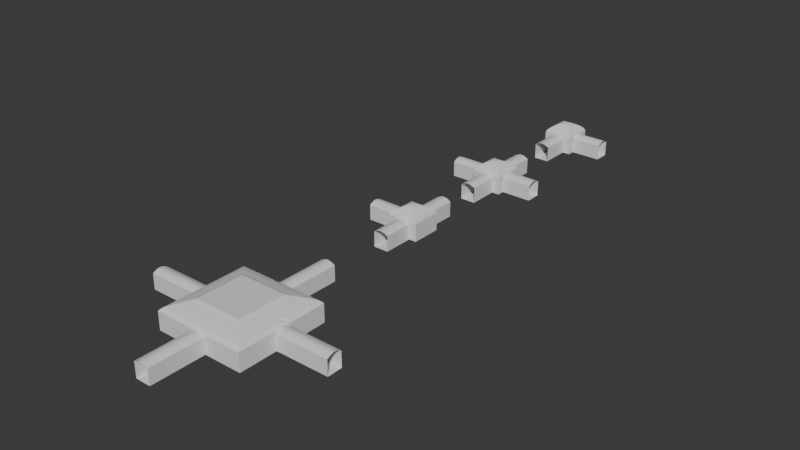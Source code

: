 # Source: level_two.blend  (saved by Blender 4.3.34; exported with 4.5.12 LTS)
import bpy
from mathutils import Matrix  # noqa: F401  (used for matrix-valued properties, if any)

bpy.ops.wm.read_factory_settings(use_empty=True)
scene = bpy.context.scene
scene.name = 'Scene'

# ---- collections
col_collection = bpy.data.collections.new('Collection'); scene.collection.children.link(col_collection)

# ---- materials (node trees are filled in below, after node groups)
mat_walls = bpy.data.materials.new('Walls')
mat_ground = bpy.data.materials.new('Ground')
mat_closed_wall = bpy.data.materials.new('Closed wall')

# ---- material node trees
mat_walls.use_nodes = True; mat_walls.node_tree.nodes.clear()
_N = mat_walls.node_tree.nodes; _L = mat_walls.node_tree.links
n0 = _N.new('ShaderNodeBsdfPrincipled'); n0.name = 'Principled BSDF'; n0.location = (10, 300)
n1 = _N.new('ShaderNodeOutputMaterial'); n1.name = 'Material Output'; n1.location = (300, 300)
_L.new(n0.outputs[0], n1.inputs[0])
n1.is_active_output = True
mat_ground.use_nodes = True; mat_ground.node_tree.nodes.clear()
_N = mat_ground.node_tree.nodes; _L = mat_ground.node_tree.links
n0 = _N.new('ShaderNodeBsdfPrincipled'); n0.name = 'Principled BSDF'; n0.location = (10, 300)
n1 = _N.new('ShaderNodeOutputMaterial'); n1.name = 'Material Output'; n1.location = (300, 300)
_L.new(n0.outputs[0], n1.inputs[0])
n1.is_active_output = True
mat_closed_wall.use_nodes = True; mat_closed_wall.node_tree.nodes.clear()
_N = mat_closed_wall.node_tree.nodes; _L = mat_closed_wall.node_tree.links
n0 = _N.new('ShaderNodeBsdfPrincipled'); n0.name = 'Principled BSDF'; n0.location = (10, 300)
n1 = _N.new('ShaderNodeOutputMaterial'); n1.name = 'Material Output'; n1.location = (300, 300)
_L.new(n0.outputs[0], n1.inputs[0])
n1.is_active_output = True

# ---- world
world_world = bpy.data.worlds.new('World'); scene.world = world_world
world_world.use_nodes = True; world_world.node_tree.nodes.clear()
_N = world_world.node_tree.nodes; _L = world_world.node_tree.links
n0 = _N.new('ShaderNodeOutputWorld'); n0.name = 'World Output'; n0.location = (300, 300)
n1 = _N.new('ShaderNodeBackground'); n1.name = 'Background'; n1.location = (10, 300)
n1.inputs[0].default_value = (0.05088, 0.05088, 0.05088, 1.0)
_L.new(n1.outputs[0], n0.inputs[0])
n0.is_active_output = True
world_world.color = (0.05088, 0.05088, 0.05088)
world_world.sun_shadow_jitter_overblur = 0.0

# ---- meshes
me_cube_002 = bpy.data.meshes.new('Cube.002')
me_cube_002.from_pydata([(-1.0, -14.0, 0.0), (-1.0, -14.0, 2.039), (-1.0, -7.0, 0.0), (-1.0, -7.0, 2.039), (1.0, -14.0, 0.0), (1.0, -14.0, 2.039), (1.0, -7.0, 0.0), (1.0, -7.0, 2.039), (-0.6, -7.0, 2.241), (-0.2, -7.0, 2.372), (0.2, -7.0, 2.372), (0.6, -7.0, 2.241), (0.6, -14.0, 2.241), (0.2, -14.0, 2.372), (-0.2, -14.0, 2.372), (-0.6, -14.0, 2.241), (-0.5292, -4.175, 3.598), (0.5292, -4.175, 3.598), (-0.3175, -4.175, 3.598), (-0.1058, -4.175, 3.598), (0.1058, -4.175, 3.598), (0.3175, -4.175, 3.598), (6.0, -7.0, 0.0), (6.0, -7.0, 2.039), (3.175, -4.175, 3.598), (0.5916, -6.916, 2.528), (-6.0, -7.0, 2.039), (0.529, -6.29, 2.88), (13.0, -2.0, 2.384e-07), (13.0, -2.0, 2.039), (6.0, -2.0, 2.384e-07), (6.0, -2.0, 2.039), (13.0, -9.537e-07, 2.384e-07), (13.0, -9.537e-07, 2.039), (6.0, -9.537e-07, 2.384e-07), (6.0, -9.537e-07, 2.039), (6.0, -1.6, 2.241), (6.0, -1.2, 2.372), (6.0, -0.8, 2.372), (6.0, -0.4, 2.241), (13.0, -0.4, 2.241), (13.0, -0.8, 2.372), (13.0, -1.2, 2.372), (13.0, -1.6, 2.241), (3.175, -1.529, 3.598), (3.175, -0.4708, 3.598), (3.175, -1.318, 3.598), (3.175, -1.106, 3.598), (3.175, -0.8942, 3.598), (3.175, -0.6825, 3.598), (6.0, 5.0, 2.384e-07), (6.0, 5.0, 2.039), (0.437, -5.37, 3.202), (0.3537, -4.537, 3.438), (-0.6069, -4.641, 3.408), (-0.7754, -5.653, 3.114), (1.0, 12.0, 0.0), (1.0, 12.0, 2.039), (1.0, 5.0, 0.0), (1.0, 5.0, 2.039), (-1.0, 12.0, 0.0), (-1.0, 12.0, 2.039), (-1.0, 5.0, 0.0), (-1.0, 5.0, 2.039), (0.6, 5.0, 2.241), (0.2, 5.0, 2.372), (-0.2, 5.0, 2.372), (-0.6, 5.0, 2.241), (-0.6, 12.0, 2.241), (-0.2, 12.0, 2.372), (0.2, 12.0, 2.372), (0.6, 12.0, 2.241), (0.5292, 2.175, 3.598), (-0.5292, 2.175, 3.598), (0.3175, 2.175, 3.598), (0.1058, 2.175, 3.598), (-0.1058, 2.175, 3.598), (-0.3175, 2.175, 3.598), (-6.0, 5.0, 0.0), (-6.0, 5.0, 2.039), (-0.9382, -6.629, 2.72), (-1.0, -7.0, 2.35), (-0.5916, -6.916, 2.528), (3.175, 2.175, 3.598), (-13.0, 4.768e-06, 0.0), (-13.0, 4.768e-06, 2.039), (-6.0, 4.768e-06, 0.0), (-6.0, 4.768e-06, 2.039), (-13.0, -2.0, 0.0), (-13.0, -2.0, 2.039), (-6.0, -2.0, 0.0), (-6.0, -2.0, 2.039), (-6.0, -0.4, 2.241), (-6.0, -0.8, 2.372), (-6.0, -1.2, 2.372), (-6.0, -1.6, 2.241), (-13.0, -1.6, 2.241), (-13.0, -1.2, 2.372), (-13.0, -0.8, 2.372), (-13.0, -0.4, 2.241), (-3.175, -0.4708, 3.598), (-3.175, -1.529, 3.598), (-3.175, -0.6825, 3.598), (-3.175, -0.8942, 3.598), (-3.175, -1.106, 3.598), (-3.175, -1.318, 3.598), (-6.0, -7.0, 0.0), (-0.529, -6.29, 2.88), (-3.175, -4.175, 3.598), (-0.437, -5.37, 3.202), (-0.3537, -4.537, 3.438), (-3.175, 2.175, 3.598), (0.1911, -6.734, 2.661), (0.1679, -6.037, 2.98), (0.1397, -5.19, 3.255), (0.1159, -4.476, 3.456), (-0.1159, -4.476, 3.456), (-0.1397, -5.19, 3.255), (-0.1679, -6.037, 2.98), (-0.1911, -6.734, 2.661), (0.6069, -4.641, 3.408), (0.7754, -5.653, 3.114), (0.9382, -6.629, 2.72), (1.0, -7.0, 2.35), (3.641, -4.641, 3.408), (4.653, -5.653, 3.114), (5.629, -6.629, 2.72), (6.0, -7.0, 2.35), (3.537, -1.354, 3.438), (4.37, -1.437, 3.202), (5.29, -1.529, 2.88), (5.916, -1.592, 2.528), (6.0, -2.0, 2.35), (5.629, -1.938, 2.72), (4.653, -1.775, 3.114), (3.641, -1.607, 3.408), (3.537, -0.6463, 3.438), (4.37, -0.563, 3.202), (5.29, -0.471, 2.88), (5.916, -0.4084, 2.528), (5.734, -0.8089, 2.661), (5.037, -0.8321, 2.98), (4.19, -0.8603, 3.255), (3.476, -0.8841, 3.456), (3.476, -1.116, 3.456), (4.19, -1.14, 3.255), (5.037, -1.168, 2.98), (5.734, -1.191, 2.661), (3.641, -0.3931, 3.408), (4.653, -0.2246, 3.114), (5.629, -0.06176, 2.72), (6.0, -9.537e-07, 2.35), (0.3538, 2.537, 3.438), (0.437, 3.37, 3.202), (0.529, 4.29, 2.88), (0.5916, 4.916, 2.528), (1.0, 5.0, 2.35), (0.9382, 4.629, 2.72), (0.7754, 3.653, 3.114), (0.6069, 2.641, 3.408), (-0.3537, 2.537, 3.438), (-0.437, 3.37, 3.202), (-0.529, 4.29, 2.88), (-0.5916, 4.916, 2.528), (-0.1911, 4.734, 2.661), (-0.1679, 4.037, 2.98), (-0.1397, 3.19, 3.255), (-0.1159, 2.476, 3.456), (0.1159, 2.476, 3.456), (0.1397, 3.19, 3.255), (0.1679, 4.037, 2.98), (0.1911, 4.734, 2.661), (-0.6069, 2.641, 3.408), (-0.7754, 3.653, 3.114), (-0.9382, 4.629, 2.72), (-1.0, 5.0, 2.35), (-3.537, -0.6463, 3.438), (-4.37, -0.563, 3.202), (-5.29, -0.471, 2.88), (-5.916, -0.4084, 2.528), (-6.0, 4.768e-06, 2.35), (-5.629, -0.06176, 2.72), (-4.653, -0.2246, 3.114), (-3.641, -0.3931, 3.408), (-3.537, -1.354, 3.438), (-4.37, -1.437, 3.202), (-5.29, -1.529, 2.88), (-5.916, -1.592, 2.528), (-5.734, -1.191, 2.661), (-5.037, -1.168, 2.98), (-4.19, -1.14, 3.255), (-3.476, -1.116, 3.456), (-3.476, -0.8841, 3.456), (-4.19, -0.8603, 3.255), (-5.037, -0.8321, 2.98), (-5.734, -0.8089, 2.661), (-3.641, -1.607, 3.408), (-4.653, -1.775, 3.114), (-5.629, -1.938, 2.72), (-6.0, -2.0, 2.35), (-6.0, -7.0, 2.35), (-5.629, -6.629, 2.72), (-4.653, -5.653, 3.114), (-3.641, -4.641, 3.408), (3.641, 2.641, 3.408), (4.653, 3.653, 3.114), (5.629, 4.629, 2.72), (6.0, 5.0, 2.35), (-3.641, 2.641, 3.408), (-4.653, 3.653, 3.114), (-5.629, 4.629, 2.72), (-6.0, 5.0, 2.35)], [], [(0, 2, 3, 1), (11, 12, 13, 10), (6, 4, 5, 7), (7, 5, 12, 11), (2, 0, 4, 6), (8, 15, 1, 3), (10, 13, 14, 9), (9, 14, 15, 8), (110, 54, 16, 18), (53, 115, 20, 21), (116, 110, 18, 19), (120, 53, 21, 17), (115, 116, 19, 20), (120, 17, 24, 124), (6, 7, 23, 22), (81, 3, 26, 200), (3, 2, 106, 26), (28, 30, 31, 29), (39, 40, 41, 38), (34, 32, 33, 35), (35, 33, 40, 39), (30, 28, 32, 34), (36, 43, 29, 31), (38, 41, 42, 37), (37, 42, 43, 36), (128, 135, 44, 46), (136, 143, 48, 49), (144, 128, 46, 47), (148, 136, 49, 45), (143, 144, 47, 48), (148, 45, 83, 204), (34, 35, 51, 50), (132, 31, 23, 127), (31, 30, 22, 23), (56, 58, 59, 57), (67, 68, 69, 66), (62, 60, 61, 63), (63, 61, 68, 67), (58, 56, 60, 62), (64, 71, 57, 59), (66, 69, 70, 65), (65, 70, 71, 64), (152, 159, 72, 74), (160, 167, 76, 77), (168, 152, 74, 75), (172, 160, 77, 73), (167, 168, 75, 76), (172, 73, 111, 208), (62, 63, 79, 78), (156, 59, 51, 207), (59, 58, 50, 51), (84, 86, 87, 85), (95, 96, 97, 94), (90, 88, 89, 91), (91, 89, 96, 95), (86, 84, 88, 90), (92, 99, 85, 87), (94, 97, 98, 93), (93, 98, 99, 92), (176, 183, 100, 102), (184, 191, 104, 105), (192, 176, 102, 103), (196, 184, 105, 101), (191, 192, 103, 104), (196, 101, 108, 203), (90, 91, 26, 106), (180, 87, 79, 211), (87, 86, 78, 79), (100, 183, 208, 111), (183, 182, 209, 208), (182, 181, 210, 209), (181, 180, 211, 210), (91, 199, 200, 26), (199, 198, 201, 200), (198, 197, 202, 201), (197, 196, 203, 202), (94, 93, 195, 188), (188, 195, 194, 189), (189, 194, 193, 190), (190, 193, 192, 191), (91, 95, 187, 199), (199, 187, 186, 198), (198, 186, 185, 197), (197, 185, 184, 196), (93, 92, 179, 195), (195, 179, 178, 194), (194, 178, 177, 193), (193, 177, 176, 192), (95, 94, 188, 187), (187, 188, 189, 186), (186, 189, 190, 185), (185, 190, 191, 184), (92, 87, 180, 179), (179, 180, 181, 178), (178, 181, 182, 177), (177, 182, 183, 176), (72, 159, 204, 83), (159, 158, 205, 204), (158, 157, 206, 205), (157, 156, 207, 206), (63, 175, 211, 79), (175, 174, 210, 211), (174, 173, 209, 210), (173, 172, 208, 209), (66, 65, 171, 164), (164, 171, 170, 165), (165, 170, 169, 166), (166, 169, 168, 167), (63, 67, 163, 175), (175, 163, 162, 174), (174, 162, 161, 173), (173, 161, 160, 172), (65, 64, 155, 171), (171, 155, 154, 170), (170, 154, 153, 169), (169, 153, 152, 168), (67, 66, 164, 163), (163, 164, 165, 162), (162, 165, 166, 161), (161, 166, 167, 160), (64, 59, 156, 155), (155, 156, 157, 154), (154, 157, 158, 153), (153, 158, 159, 152), (44, 135, 124, 24), (135, 134, 125, 124), (134, 133, 126, 125), (133, 132, 127, 126), (35, 151, 207, 51), (151, 150, 206, 207), (150, 149, 205, 206), (149, 148, 204, 205), (38, 37, 147, 140), (140, 147, 146, 141), (141, 146, 145, 142), (142, 145, 144, 143), (35, 39, 139, 151), (151, 139, 138, 150), (150, 138, 137, 149), (149, 137, 136, 148), (37, 36, 131, 147), (147, 131, 130, 146), (146, 130, 129, 145), (145, 129, 128, 144), (39, 38, 140, 139), (139, 140, 141, 138), (138, 141, 142, 137), (137, 142, 143, 136), (36, 31, 132, 131), (131, 132, 133, 130), (130, 133, 134, 129), (129, 134, 135, 128), (16, 54, 203, 108), (54, 55, 202, 203), (55, 80, 201, 202), (80, 81, 200, 201), (7, 123, 127, 23), (123, 122, 126, 127), (122, 121, 125, 126), (121, 120, 124, 125), (10, 9, 119, 112), (112, 119, 118, 113), (113, 118, 117, 114), (114, 117, 116, 115), (7, 11, 25, 123), (123, 25, 27, 122), (122, 27, 52, 121), (121, 52, 53, 120), (9, 8, 82, 119), (119, 82, 107, 118), (118, 107, 109, 117), (117, 109, 110, 116), (11, 10, 112, 25), (25, 112, 113, 27), (27, 113, 114, 52), (52, 114, 115, 53), (8, 3, 81, 82), (82, 81, 80, 107), (107, 80, 55, 109), (109, 55, 54, 110), (21, 20, 19, 18, 16, 108, 101, 105, 104, 103, 102, 100, 111, 73, 77, 76, 75, 74, 72, 83, 45, 49, 48, 47, 46, 44, 24, 17), (6, 22, 30, 34, 50, 58, 62, 78, 86, 90, 106, 2)])
me_cube_002.polygons.foreach_set('material_index', [0, 0, 0, 0, 1, 0, 0, 0, 0, 0, 0, 0, 0, 0, 0, 0, 0, 0, 0, 0, 0, 1, 0, 0, 0, 0, 0, 0, 0, 0, 0, 0, 0, 0, 0, 0, 0, 0, 1, 0, 0, 0, 0, 0, 0, 0, 0, 0, 0, 0, 0, 0, 0, 0, 0, 1, 0, 0, 0, 0, 0, 0, 0, 0, 0, 0, 0, 0, 0, 0, 0, 0, 0, 0, 0, 0, 0, 0, 0, 0, 0, 0, 0, 0, 0, 0, 0, 0, 0, 0, 0, 0, 0, 0, 0, 0, 0, 0, 0, 0, 0, 0, 0, 0, 0, 0, 0, 0, 0, 0, 0, 0, 0, 0, 0, 0, 0, 0, 0, 0, 0, 0, 0, 0, 0, 0, 0, 0, 0, 0, 0, 0, 0, 0, 0, 0, 0, 0, 0, 0, 0, 0, 0, 0, 0, 0, 0, 0, 0, 0, 0, 0, 0, 0, 0, 0, 0, 0, 0, 0, 0, 0, 0, 0, 0, 0, 0, 0, 0, 0, 0, 0, 0, 0, 0, 0, 0, 0, 0, 0, 0, 1])
_uv = me_cube_002.uv_layers.new(name='UVMap')
_uv.uv.foreach_set('vector', [0.375, 0.0, 0.375, 0.25, 0.625, 0.25, 0.625, 0.0, 0.675, 0.5, 0.675, 0.75, 0.725, 0.75, 0.725, 0.5, 0.375, 0.5, 0.375, 0.75, 0.625, 0.75, 0.625, 0.5, 0.625, 0.5, 0.625, 0.75, 0.675, 0.75, 0.675, 0.5, 0.125, 0.5, 0.125, 0.75, 0.375, 0.75, 0.375, 0.5, 0.825, 0.5, 0.825, 0.75, 0.875, 0.75, 0.875, 0.5, 0.725, 0.5, 0.725, 0.75, 0.775, 0.75, 0.775, 0.5, 0.775, 0.5, 0.775, 0.75, 0.825, 0.75, 0.825, 0.5, 0.825, 0.5, 0.875, 0.5, 0.875, 0.5, 0.825, 0.5, 0.675, 0.5, 0.725, 0.5, 0.725, 0.5, 0.675, 0.5, 0.775, 0.5, 0.825, 0.5, 0.825, 0.5, 0.775, 0.5, 0.625, 0.5, 0.675, 0.5, 0.675, 0.5, 0.625, 0.5, 0.725, 0.5, 0.775, 0.5, 0.775, 0.5, 0.725, 0.5, 0.625, 0.5, 0.625, 0.5, 0.625, 0.5, 0.625, 0.5, 0.375, 0.5, 0.625, 0.5, 0.625, 0.5, 0.375, 0.5, 0.875, 0.5, 0.875, 0.5, 0.875, 0.5, 0.875, 0.5, 0.625, 0.25, 0.375, 0.25, 0.375, 0.25, 0.625, 0.25, 0.375, 0.0, 0.375, 0.25, 0.625, 0.25, 0.625, 0.0, 0.675, 0.5, 0.675, 0.75, 0.725, 0.75, 0.725, 0.5, 0.375, 0.5, 0.375, 0.75, 0.625, 0.75, 0.625, 0.5, 0.625, 0.5, 0.625, 0.75, 0.675, 0.75, 0.675, 0.5, 0.125, 0.5, 0.125, 0.75, 0.375, 0.75, 0.375, 0.5, 0.825, 0.5, 0.825, 0.75, 0.875, 0.75, 0.875, 0.5, 0.725, 0.5, 0.725, 0.75, 0.775, 0.75, 0.775, 0.5, 0.775, 0.5, 0.775, 0.75, 0.825, 0.75, 0.825, 0.5, 0.825, 0.5, 0.875, 0.5, 0.875, 0.5, 0.825, 0.5, 0.675, 0.5, 0.725, 0.5, 0.725, 0.5, 0.675, 0.5, 0.775, 0.5, 0.825, 0.5, 0.825, 0.5, 0.775, 0.5, 0.625, 0.5, 0.675, 0.5, 0.675, 0.5, 0.625, 0.5, 0.725, 0.5, 0.775, 0.5, 0.775, 0.5, 0.725, 0.5, 0.625, 0.5, 0.625, 0.5, 0.625, 0.5, 0.625, 0.5, 0.375, 0.5, 0.625, 0.5, 0.625, 0.5, 0.375, 0.5, 0.875, 0.5, 0.875, 0.5, 0.875, 0.5, 0.875, 0.5, 0.625, 0.25, 0.375, 0.25, 0.375, 0.25, 0.625, 0.25, 0.375, 0.0, 0.375, 0.25, 0.625, 0.25, 0.625, 0.0, 0.675, 0.5, 0.675, 0.75, 0.725, 0.75, 0.725, 0.5, 0.375, 0.5, 0.375, 0.75, 0.625, 0.75, 0.625, 0.5, 0.625, 0.5, 0.625, 0.75, 0.675, 0.75, 0.675, 0.5, 0.125, 0.5, 0.125, 0.75, 0.375, 0.75, 0.375, 0.5, 0.825, 0.5, 0.825, 0.75, 0.875, 0.75, 0.875, 0.5, 0.725, 0.5, 0.725, 0.75, 0.775, 0.75, 0.775, 0.5, 0.775, 0.5, 0.775, 0.75, 0.825, 0.75, 0.825, 0.5, 0.825, 0.5, 0.875, 0.5, 0.875, 0.5, 0.825, 0.5, 0.675, 0.5, 0.725, 0.5, 0.725, 0.5, 0.675, 0.5, 0.775, 0.5, 0.825, 0.5, 0.825, 0.5, 0.775, 0.5, 0.625, 0.5, 0.675, 0.5, 0.675, 0.5, 0.625, 0.5, 0.725, 0.5, 0.775, 0.5, 0.775, 0.5, 0.725, 0.5, 0.625, 0.5, 0.625, 0.5, 0.625, 0.5, 0.625, 0.5, 0.375, 0.5, 0.625, 0.5, 0.625, 0.5, 0.375, 0.5, 0.875, 0.5, 0.875, 0.5, 0.875, 0.5, 0.875, 0.5, 0.625, 0.25, 0.375, 0.25, 0.375, 0.25, 0.625, 0.25, 0.375, 0.0, 0.375, 0.25, 0.625, 0.25, 0.625, 0.0, 0.675, 0.5, 0.675, 0.75, 0.725, 0.75, 0.725, 0.5, 0.375, 0.5, 0.375, 0.75, 0.625, 0.75, 0.625, 0.5, 0.625, 0.5, 0.625, 0.75, 0.675, 0.75, 0.675, 0.5, 0.125, 0.5, 0.125, 0.75, 0.375, 0.75, 0.375, 0.5, 0.825, 0.5, 0.825, 0.75, 0.875, 0.75, 0.875, 0.5, 0.725, 0.5, 0.725, 0.75, 0.775, 0.75, 0.775, 0.5, 0.775, 0.5, 0.775, 0.75, 0.825, 0.75, 0.825, 0.5, 0.825, 0.5, 0.875, 0.5, 0.875, 0.5, 0.825, 0.5, 0.675, 0.5, 0.725, 0.5, 0.725, 0.5, 0.675, 0.5, 0.775, 0.5, 0.825, 0.5, 0.825, 0.5, 0.775, 0.5, 0.625, 0.5, 0.675, 0.5, 0.675, 0.5, 0.625, 0.5, 0.725, 0.5, 0.775, 0.5, 0.775, 0.5, 0.725, 0.5, 0.625, 0.5, 0.625, 0.5, 0.625, 0.5, 0.625, 0.5, 0.375, 0.5, 0.625, 0.5, 0.625, 0.5, 0.375, 0.5, 0.875, 0.5, 0.875, 0.5, 0.875, 0.5, 0.875, 0.5, 0.625, 0.25, 0.375, 0.25, 0.375, 0.25, 0.625, 0.25, 0.875, 0.5, 0.875, 0.5, 0.875, 0.5, 0.875, 0.5, 0.875, 0.5, 0.875, 0.5, 0.875, 0.5, 0.875, 0.5, 0.875, 0.5, 0.875, 0.5, 0.875, 0.5, 0.875, 0.5, 0.875, 0.5, 0.875, 0.5, 0.875, 0.5, 0.875, 0.5, 0.625, 0.5, 0.625, 0.5, 0.625, 0.5, 0.625, 0.5, 0.625, 0.5, 0.625, 0.5, 0.625, 0.5, 0.625, 0.5, 0.625, 0.5, 0.625, 0.5, 0.625, 0.5, 0.625, 0.5, 0.625, 0.5, 0.625, 0.5, 0.625, 0.5, 0.625, 0.5, 0.725, 0.5, 0.775, 0.5, 0.775, 0.5, 0.725, 0.5, 0.725, 0.5, 0.775, 0.5, 0.775, 0.5, 0.725, 0.5, 0.725, 0.5, 0.775, 0.5, 0.775, 0.5, 0.725, 0.5, 0.725, 0.5, 0.775, 0.5, 0.775, 0.5, 0.725, 0.5, 0.625, 0.5, 0.675, 0.5, 0.675, 0.5, 0.625, 0.5, 0.625, 0.5, 0.675, 0.5, 0.675, 0.5, 0.625, 0.5, 0.625, 0.5, 0.675, 0.5, 0.675, 0.5, 0.625, 0.5, 0.625, 0.5, 0.675, 0.5, 0.675, 0.5, 0.625, 0.5, 0.775, 0.5, 0.825, 0.5, 0.825, 0.5, 0.775, 0.5, 0.775, 0.5, 0.825, 0.5, 0.825, 0.5, 0.775, 0.5, 0.775, 0.5, 0.825, 0.5, 0.825, 0.5, 0.775, 0.5, 0.775, 0.5, 0.825, 0.5, 0.825, 0.5, 0.775, 0.5, 0.675, 0.5, 0.725, 0.5, 0.725, 0.5, 0.675, 0.5, 0.675, 0.5, 0.725, 0.5, 0.725, 0.5, 0.675, 0.5, 0.675, 0.5, 0.725, 0.5, 0.725, 0.5, 0.675, 0.5, 0.675, 0.5, 0.725, 0.5, 0.725, 0.5, 0.675, 0.5, 0.825, 0.5, 0.875, 0.5, 0.875, 0.5, 0.825, 0.5, 0.825, 0.5, 0.875, 0.5, 0.875, 0.5, 0.825, 0.5, 0.825, 0.5, 0.875, 0.5, 0.875, 0.5, 0.825, 0.5, 0.825, 0.5, 0.875, 0.5, 0.875, 0.5, 0.825, 0.5, 0.875, 0.5, 0.875, 0.5, 0.875, 0.5, 0.875, 0.5, 0.875, 0.5, 0.875, 0.5, 0.875, 0.5, 0.875, 0.5, 0.875, 0.5, 0.875, 0.5, 0.875, 0.5, 0.875, 0.5, 0.875, 0.5, 0.875, 0.5, 0.875, 0.5, 0.875, 0.5, 0.625, 0.5, 0.625, 0.5, 0.625, 0.5, 0.625, 0.5, 0.625, 0.5, 0.625, 0.5, 0.625, 0.5, 0.625, 0.5, 0.625, 0.5, 0.625, 0.5, 0.625, 0.5, 0.625, 0.5, 0.625, 0.5, 0.625, 0.5, 0.625, 0.5, 0.625, 0.5, 0.725, 0.5, 0.775, 0.5, 0.775, 0.5, 0.725, 0.5, 0.725, 0.5, 0.775, 0.5, 0.775, 0.5, 0.725, 0.5, 0.725, 0.5, 0.775, 0.5, 0.775, 0.5, 0.725, 0.5, 0.725, 0.5, 0.775, 0.5, 0.775, 0.5, 0.725, 0.5, 0.625, 0.5, 0.675, 0.5, 0.675, 0.5, 0.625, 0.5, 0.625, 0.5, 0.675, 0.5, 0.675, 0.5, 0.625, 0.5, 0.625, 0.5, 0.675, 0.5, 0.675, 0.5, 0.625, 0.5, 0.625, 0.5, 0.675, 0.5, 0.675, 0.5, 0.625, 0.5, 0.775, 0.5, 0.825, 0.5, 0.825, 0.5, 0.775, 0.5, 0.775, 0.5, 0.825, 0.5, 0.825, 0.5, 0.775, 0.5, 0.775, 0.5, 0.825, 0.5, 0.825, 0.5, 0.775, 0.5, 0.775, 0.5, 0.825, 0.5, 0.825, 0.5, 0.775, 0.5, 0.675, 0.5, 0.725, 0.5, 0.725, 0.5, 0.675, 0.5, 0.675, 0.5, 0.725, 0.5, 0.725, 0.5, 0.675, 0.5, 0.675, 0.5, 0.725, 0.5, 0.725, 0.5, 0.675, 0.5, 0.675, 0.5, 0.725, 0.5, 0.725, 0.5, 0.675, 0.5, 0.825, 0.5, 0.875, 0.5, 0.875, 0.5, 0.825, 0.5, 0.825, 0.5, 0.875, 0.5, 0.875, 0.5, 0.825, 0.5, 0.825, 0.5, 0.875, 0.5, 0.875, 0.5, 0.825, 0.5, 0.825, 0.5, 0.875, 0.5, 0.875, 0.5, 0.825, 0.5, 0.875, 0.5, 0.875, 0.5, 0.875, 0.5, 0.875, 0.5, 0.875, 0.5, 0.875, 0.5, 0.875, 0.5, 0.875, 0.5, 0.875, 0.5, 0.875, 0.5, 0.875, 0.5, 0.875, 0.5, 0.875, 0.5, 0.875, 0.5, 0.875, 0.5, 0.875, 0.5, 0.625, 0.5, 0.625, 0.5, 0.625, 0.5, 0.625, 0.5, 0.625, 0.5, 0.625, 0.5, 0.625, 0.5, 0.625, 0.5, 0.625, 0.5, 0.625, 0.5, 0.625, 0.5, 0.625, 0.5, 0.625, 0.5, 0.625, 0.5, 0.625, 0.5, 0.625, 0.5, 0.725, 0.5, 0.775, 0.5, 0.775, 0.5, 0.725, 0.5, 0.725, 0.5, 0.775, 0.5, 0.775, 0.5, 0.725, 0.5, 0.725, 0.5, 0.775, 0.5, 0.775, 0.5, 0.725, 0.5, 0.725, 0.5, 0.775, 0.5, 0.775, 0.5, 0.725, 0.5, 0.625, 0.5, 0.675, 0.5, 0.675, 0.5, 0.625, 0.5, 0.625, 0.5, 0.675, 0.5, 0.675, 0.5, 0.625, 0.5, 0.625, 0.5, 0.675, 0.5, 0.675, 0.5, 0.625, 0.5, 0.625, 0.5, 0.675, 0.5, 0.675, 0.5, 0.625, 0.5, 0.775, 0.5, 0.825, 0.5, 0.825, 0.5, 0.775, 0.5, 0.775, 0.5, 0.825, 0.5, 0.825, 0.5, 0.775, 0.5, 0.775, 0.5, 0.825, 0.5, 0.825, 0.5, 0.775, 0.5, 0.775, 0.5, 0.825, 0.5, 0.825, 0.5, 0.775, 0.5, 0.675, 0.5, 0.725, 0.5, 0.725, 0.5, 0.675, 0.5, 0.675, 0.5, 0.725, 0.5, 0.725, 0.5, 0.675, 0.5, 0.675, 0.5, 0.725, 0.5, 0.725, 0.5, 0.675, 0.5, 0.675, 0.5, 0.725, 0.5, 0.725, 0.5, 0.675, 0.5, 0.825, 0.5, 0.875, 0.5, 0.875, 0.5, 0.825, 0.5, 0.825, 0.5, 0.875, 0.5, 0.875, 0.5, 0.825, 0.5, 0.825, 0.5, 0.875, 0.5, 0.875, 0.5, 0.825, 0.5, 0.825, 0.5, 0.875, 0.5, 0.875, 0.5, 0.825, 0.5, 0.875, 0.5, 0.875, 0.5, 0.875, 0.5, 0.875, 0.5, 0.875, 0.5, 0.875, 0.5, 0.875, 0.5, 0.875, 0.5, 0.875, 0.5, 0.875, 0.5, 0.875, 0.5, 0.875, 0.5, 0.875, 0.5, 0.875, 0.5, 0.875, 0.5, 0.875, 0.5, 0.625, 0.5, 0.625, 0.5, 0.625, 0.5, 0.625, 0.5, 0.625, 0.5, 0.625, 0.5, 0.625, 0.5, 0.625, 0.5, 0.625, 0.5, 0.625, 0.5, 0.625, 0.5, 0.625, 0.5, 0.625, 0.5, 0.625, 0.5, 0.625, 0.5, 0.625, 0.5, 0.725, 0.5, 0.775, 0.5, 0.775, 0.5, 0.725, 0.5, 0.725, 0.5, 0.775, 0.5, 0.775, 0.5, 0.725, 0.5, 0.725, 0.5, 0.775, 0.5, 0.775, 0.5, 0.725, 0.5, 0.725, 0.5, 0.775, 0.5, 0.775, 0.5, 0.725, 0.5, 0.625, 0.5, 0.675, 0.5, 0.675, 0.5, 0.625, 0.5, 0.625, 0.5, 0.675, 0.5, 0.675, 0.5, 0.625, 0.5, 0.625, 0.5, 0.675, 0.5, 0.675, 0.5, 0.625, 0.5, 0.625, 0.5, 0.675, 0.5, 0.675, 0.5, 0.625, 0.5, 0.775, 0.5, 0.825, 0.5, 0.825, 0.5, 0.775, 0.5, 0.775, 0.5, 0.825, 0.5, 0.825, 0.5, 0.775, 0.5, 0.775, 0.5, 0.825, 0.5, 0.825, 0.5, 0.775, 0.5, 0.775, 0.5, 0.825, 0.5, 0.825, 0.5, 0.775, 0.5, 0.675, 0.5, 0.725, 0.5, 0.725, 0.5, 0.675, 0.5, 0.675, 0.5, 0.725, 0.5, 0.725, 0.5, 0.675, 0.5, 0.675, 0.5, 0.725, 0.5, 0.725, 0.5, 0.675, 0.5, 0.675, 0.5, 0.725, 0.5, 0.725, 0.5, 0.675, 0.5, 0.825, 0.5, 0.875, 0.5, 0.875, 0.5, 0.825, 0.5, 0.825, 0.5, 0.875, 0.5, 0.875, 0.5, 0.825, 0.5, 0.825, 0.5, 0.875, 0.5, 0.875, 0.5, 0.825, 0.5, 0.825, 0.5, 0.875, 0.5, 0.875, 0.5, 0.825, 0.5, 0.675, 0.5, 0.725, 0.5, 0.775, 0.5, 0.825, 0.5, 0.875, 0.5, 0.875, 0.5, 0.625, 0.5, 0.675, 0.5, 0.725, 0.5, 0.775, 0.5, 0.825, 0.5, 0.875, 0.5, 0.875, 0.5, 0.625, 0.5, 0.675, 0.5, 0.725, 0.5, 0.775, 0.5, 0.825, 0.5, 0.875, 0.5, 0.875, 0.5, 0.625, 0.5, 0.675, 0.5, 0.725, 0.5, 0.775, 0.5, 0.825, 0.5, 0.875, 0.5, 0.875, 0.5, 0.625, 0.5, 0.375, 0.5, 0.375, 0.5, 0.375, 0.25, 0.375, 0.5, 0.375, 0.5, 0.375, 0.25, 0.375, 0.5, 0.375, 0.5, 0.375, 0.25, 0.375, 0.5, 0.375, 0.5, 0.375, 0.25])
me_cube_002.materials.append(mat_walls)
me_cube_002.materials.append(mat_ground)
me_cube_002.update()
me_cube_001 = bpy.data.meshes.new('Cube.001')
me_cube_001.from_pydata([(-1.0, -7.0, 0.0), (-1.0, -7.0, 2.039), (-1.0, -3.0, 0.0), (-1.0, -3.0, 2.039), (1.0, -7.0, 0.0), (1.0, -7.0, 2.039), (1.0, -3.0, 0.0), (1.0, -3.0, 2.039), (-0.6, -3.0, 2.241), (-0.2, -3.0, 2.372), (0.2, -3.0, 2.372), (0.6, -3.0, 2.241), (0.6, -7.0, 2.241), (0.2, -7.0, 2.372), (-0.2, -7.0, 2.372), (-0.6, -7.0, 2.241), (-0.2798, -1.311, 3.598), (0.2798, -1.311, 3.598), (-0.1679, -1.311, 3.598), (-0.05595, -1.311, 3.598), (0.05595, -1.311, 3.598), (0.1679, -1.311, 3.598), (2.0, -3.0, 0.0), (2.0, -3.0, 2.039), (0.3106, -1.311, 3.598), (0.5916, -2.958, 2.528), (-2.0, -3.0, 2.039), (0.529, -2.645, 2.88), (2.0, -2.0, 2.384e-07), (2.0, -2.0, 2.039), (2.0, -9.537e-07, 2.384e-07), (2.0, -9.537e-07, 2.039), (2.0, -1.6, 2.241), (2.0, -1.2, 2.372), (2.0, -0.8, 2.372), (2.0, -0.4, 2.241), (0.3106, -1.28, 3.598), (0.3106, -0.7202, 3.598), (0.3106, -1.168, 3.598), (0.3106, -1.056, 3.598), (0.3106, -0.944, 3.598), (0.3106, -0.8321, 3.598), (2.0, 1.0, 2.384e-07), (2.0, 1.0, 2.039), (0.437, -2.185, 3.202), (0.3537, -1.769, 3.438), (-0.6069, -1.821, 3.408), (-0.7754, -2.326, 3.114), (1.0, 5.0, 0.0), (1.0, 5.0, 2.039), (1.0, 1.0, 0.0), (1.0, 1.0, 2.039), (-1.0, 5.0, 0.0), (-1.0, 5.0, 2.039), (-1.0, 1.0, 0.0), (-1.0, 1.0, 2.039), (0.6, 1.0, 2.241), (0.2, 1.0, 2.372), (-0.2, 1.0, 2.372), (-0.6, 1.0, 2.241), (-0.6, 5.0, 2.241), (-0.2, 5.0, 2.372), (0.2, 5.0, 2.372), (0.6, 5.0, 2.241), (0.2798, -0.6894, 3.598), (-0.2798, -0.6894, 3.598), (0.1679, -0.6894, 3.598), (0.05596, -0.6894, 3.598), (-0.05595, -0.6894, 3.598), (-0.1679, -0.6894, 3.598), (-2.0, 1.0, 0.0), (-2.0, 1.0, 2.039), (-0.9382, -2.815, 2.72), (-1.0, -3.0, 2.35), (-0.5916, -2.958, 2.528), (0.3106, -0.6894, 3.598), (-6.0, 4.768e-06, 0.0), (-6.0, 4.768e-06, 2.039), (-2.0, 4.768e-06, 0.0), (-2.0, 4.768e-06, 2.039), (-6.0, -2.0, 0.0), (-6.0, -2.0, 2.039), (-2.0, -2.0, 0.0), (-2.0, -2.0, 2.039), (-2.0, -0.4, 2.241), (-2.0, -0.8, 2.372), (-2.0, -1.2, 2.372), (-2.0, -1.6, 2.241), (-6.0, -1.6, 2.241), (-6.0, -1.2, 2.372), (-6.0, -0.8, 2.372), (-6.0, -0.4, 2.241), (-0.3106, -0.7202, 3.598), (-0.3106, -1.28, 3.598), (-0.3106, -0.8321, 3.598), (-0.3106, -0.944, 3.598), (-0.3106, -1.056, 3.598), (-0.3106, -1.168, 3.598), (-2.0, -3.0, 0.0), (-0.529, -2.645, 2.88), (-0.3106, -1.311, 3.598), (-0.437, -2.185, 3.202), (-0.3537, -1.769, 3.438), (-0.3106, -0.6894, 3.598), (0.1911, -2.867, 2.661), (0.1679, -2.518, 2.98), (0.1397, -2.095, 3.255), (0.1159, -1.738, 3.456), (-0.1159, -1.738, 3.456), (-0.1397, -2.095, 3.255), (-0.1679, -2.518, 2.98), (-0.1911, -2.867, 2.661), (0.6069, -1.821, 3.408), (0.7754, -2.326, 3.114), (0.9382, -2.815, 2.72), (1.0, -3.0, 2.35), (0.8206, -1.821, 3.408), (1.326, -2.326, 3.114), (1.815, -2.815, 2.72), (2.0, -3.0, 2.35), (0.7687, -1.354, 3.438), (1.185, -1.437, 3.202), (1.645, -1.529, 2.88), (1.958, -1.592, 2.528), (2.0, -2.0, 2.35), (1.815, -1.938, 2.72), (1.326, -1.775, 3.114), (0.8206, -1.607, 3.408), (0.7687, -0.6463, 3.438), (1.185, -0.563, 3.202), (1.645, -0.471, 2.88), (1.958, -0.4084, 2.528), (1.867, -0.8089, 2.661), (1.518, -0.8321, 2.98), (1.095, -0.8603, 3.255), (0.738, -0.8841, 3.456), (0.738, -1.116, 3.456), (1.095, -1.14, 3.255), (1.518, -1.168, 2.98), (1.867, -1.191, 2.661), (0.8206, -0.3931, 3.408), (1.326, -0.2246, 3.114), (1.815, -0.06176, 2.72), (2.0, -9.537e-07, 2.35), (0.3538, -0.2313, 3.438), (0.437, 0.1849, 3.202), (0.529, 0.645, 2.88), (0.5916, 0.958, 2.528), (1.0, 1.0, 2.35), (0.9382, 0.8147, 2.72), (0.7754, 0.3263, 3.114), (0.6069, -0.1794, 3.408), (-0.3537, -0.2313, 3.438), (-0.437, 0.1849, 3.202), (-0.529, 0.645, 2.88), (-0.5916, 0.958, 2.528), (-0.1911, 0.8668, 2.661), (-0.1679, 0.5185, 2.98), (-0.1397, 0.09522, 3.255), (-0.1159, -0.262, 3.456), (0.1159, -0.262, 3.456), (0.1397, 0.09523, 3.255), (0.1679, 0.5185, 2.98), (0.1911, 0.8668, 2.661), (-0.6069, -0.1794, 3.408), (-0.7754, 0.3263, 3.114), (-0.9382, 0.8147, 2.72), (-1.0, 1.0, 2.35), (-0.7687, -0.6463, 3.438), (-1.185, -0.563, 3.202), (-1.645, -0.471, 2.88), (-1.958, -0.4084, 2.528), (-2.0, 4.768e-06, 2.35), (-1.815, -0.06176, 2.72), (-1.326, -0.2246, 3.114), (-0.8206, -0.3931, 3.408), (-0.7687, -1.354, 3.438), (-1.185, -1.437, 3.202), (-1.645, -1.529, 2.88), (-1.958, -1.592, 2.528), (-1.867, -1.191, 2.661), (-1.518, -1.168, 2.98), (-1.095, -1.14, 3.255), (-0.738, -1.116, 3.456), (-0.738, -0.8841, 3.456), (-1.095, -0.8603, 3.255), (-1.518, -0.8321, 2.98), (-1.867, -0.8089, 2.661), (-0.8206, -1.607, 3.408), (-1.326, -1.775, 3.114), (-1.815, -1.938, 2.72), (-2.0, -2.0, 2.35), (-2.0, -3.0, 2.35), (-1.815, -2.815, 2.72), (-1.326, -2.326, 3.114), (-0.8206, -1.821, 3.408), (0.8206, -0.1794, 3.408), (1.326, 0.3263, 3.114), (1.815, 0.8147, 2.72), (2.0, 1.0, 2.35), (-0.8206, -0.1794, 3.408), (-1.326, 0.3263, 3.114), (-1.815, 0.8147, 2.72), (-2.0, 1.0, 2.35)], [], [(0, 2, 3, 1), (11, 12, 13, 10), (6, 4, 5, 7), (7, 5, 12, 11), (2, 0, 4, 6), (8, 15, 1, 3), (10, 13, 14, 9), (9, 14, 15, 8), (102, 46, 16, 18), (45, 107, 20, 21), (108, 102, 18, 19), (112, 45, 21, 17), (107, 108, 19, 20), (112, 17, 24, 116), (6, 7, 23, 22), (73, 3, 26, 192), (3, 2, 98, 26), (28, 29, 32, 33, 34, 35, 31, 30), (120, 127, 36, 38), (128, 135, 40, 41), (136, 120, 38, 39), (140, 128, 41, 37), (135, 136, 39, 40), (140, 37, 75, 196), (30, 31, 43, 42), (124, 29, 23, 119), (29, 28, 22, 23), (48, 50, 51, 49), (59, 60, 61, 58), (54, 52, 53, 55), (55, 53, 60, 59), (50, 48, 52, 54), (56, 63, 49, 51), (58, 61, 62, 57), (57, 62, 63, 56), (144, 151, 64, 66), (152, 159, 68, 69), (160, 144, 66, 67), (164, 152, 69, 65), (159, 160, 67, 68), (164, 65, 103, 200), (54, 55, 71, 70), (148, 51, 43, 199), (51, 50, 42, 43), (76, 78, 79, 77), (87, 88, 89, 86), (82, 80, 81, 83), (83, 81, 88, 87), (78, 76, 80, 82), (84, 91, 77, 79), (86, 89, 90, 85), (85, 90, 91, 84), (168, 175, 92, 94), (176, 183, 96, 97), (184, 168, 94, 95), (188, 176, 97, 93), (183, 184, 95, 96), (188, 93, 100, 195), (82, 83, 26, 98), (172, 79, 71, 203), (79, 78, 70, 71), (92, 175, 200, 103), (175, 174, 201, 200), (174, 173, 202, 201), (173, 172, 203, 202), (83, 191, 192, 26), (191, 190, 193, 192), (190, 189, 194, 193), (189, 188, 195, 194), (86, 85, 187, 180), (180, 187, 186, 181), (181, 186, 185, 182), (182, 185, 184, 183), (83, 87, 179, 191), (191, 179, 178, 190), (190, 178, 177, 189), (189, 177, 176, 188), (85, 84, 171, 187), (187, 171, 170, 186), (186, 170, 169, 185), (185, 169, 168, 184), (87, 86, 180, 179), (179, 180, 181, 178), (178, 181, 182, 177), (177, 182, 183, 176), (84, 79, 172, 171), (171, 172, 173, 170), (170, 173, 174, 169), (169, 174, 175, 168), (64, 151, 196, 75), (151, 150, 197, 196), (150, 149, 198, 197), (149, 148, 199, 198), (55, 167, 203, 71), (167, 166, 202, 203), (166, 165, 201, 202), (165, 164, 200, 201), (58, 57, 163, 156), (156, 163, 162, 157), (157, 162, 161, 158), (158, 161, 160, 159), (55, 59, 155, 167), (167, 155, 154, 166), (166, 154, 153, 165), (165, 153, 152, 164), (57, 56, 147, 163), (163, 147, 146, 162), (162, 146, 145, 161), (161, 145, 144, 160), (59, 58, 156, 155), (155, 156, 157, 154), (154, 157, 158, 153), (153, 158, 159, 152), (56, 51, 148, 147), (147, 148, 149, 146), (146, 149, 150, 145), (145, 150, 151, 144), (36, 127, 116, 24), (127, 126, 117, 116), (126, 125, 118, 117), (125, 124, 119, 118), (31, 143, 199, 43), (143, 142, 198, 199), (142, 141, 197, 198), (141, 140, 196, 197), (34, 33, 139, 132), (132, 139, 138, 133), (133, 138, 137, 134), (134, 137, 136, 135), (31, 35, 131, 143), (143, 131, 130, 142), (142, 130, 129, 141), (141, 129, 128, 140), (33, 32, 123, 139), (139, 123, 122, 138), (138, 122, 121, 137), (137, 121, 120, 136), (35, 34, 132, 131), (131, 132, 133, 130), (130, 133, 134, 129), (129, 134, 135, 128), (32, 29, 124, 123), (123, 124, 125, 122), (122, 125, 126, 121), (121, 126, 127, 120), (16, 46, 195, 100), (46, 47, 194, 195), (47, 72, 193, 194), (72, 73, 192, 193), (7, 115, 119, 23), (115, 114, 118, 119), (114, 113, 117, 118), (113, 112, 116, 117), (10, 9, 111, 104), (104, 111, 110, 105), (105, 110, 109, 106), (106, 109, 108, 107), (7, 11, 25, 115), (115, 25, 27, 114), (114, 27, 44, 113), (113, 44, 45, 112), (9, 8, 74, 111), (111, 74, 99, 110), (110, 99, 101, 109), (109, 101, 102, 108), (11, 10, 104, 25), (25, 104, 105, 27), (27, 105, 106, 44), (44, 106, 107, 45), (8, 3, 73, 74), (74, 73, 72, 99), (99, 72, 47, 101), (101, 47, 46, 102), (21, 20, 19, 18, 16, 100, 93, 97, 96, 95, 94, 92, 103, 65, 69, 68, 67, 66, 64, 75, 37, 41, 40, 39, 38, 36, 24, 17), (6, 22, 28, 30, 42, 50, 54, 70, 78, 82, 98, 2)])
me_cube_001.polygons.foreach_set('material_index', [0, 0, 0, 0, 1, 0, 0, 0, 0, 0, 0, 0, 0, 0, 0, 0, 0, 0, 0, 0, 0, 0, 0, 0, 0, 0, 0, 0, 0, 0, 0, 1, 0, 0, 0, 0, 0, 0, 0, 0, 0, 0, 0, 0, 0, 0, 0, 0, 1, 0, 0, 0, 0, 0, 0, 0, 0, 0, 0, 0, 0, 0, 0, 0, 0, 0, 0, 0, 0, 0, 0, 0, 0, 0, 0, 0, 0, 0, 0, 0, 0, 0, 0, 0, 0, 0, 0, 0, 0, 0, 0, 0, 0, 0, 0, 0, 0, 0, 0, 0, 0, 0, 0, 0, 0, 0, 0, 0, 0, 0, 0, 0, 0, 0, 0, 0, 0, 0, 0, 0, 0, 0, 0, 0, 0, 0, 0, 0, 0, 0, 0, 0, 0, 0, 0, 0, 0, 0, 0, 0, 0, 0, 0, 0, 0, 0, 0, 0, 0, 0, 0, 0, 0, 0, 0, 0, 0, 0, 0, 0, 0, 0, 0, 0, 0, 0, 0, 0, 0, 0, 0, 0, 0, 0, 1])
_uv = me_cube_001.uv_layers.new(name='UVMap')
_uv.uv.foreach_set('vector', [0.375, 0.0, 0.375, 0.25, 0.625, 0.25, 0.625, 0.0, 0.675, 0.5, 0.675, 0.75, 0.725, 0.75, 0.725, 0.5, 0.375, 0.5, 0.375, 0.75, 0.625, 0.75, 0.625, 0.5, 0.625, 0.5, 0.625, 0.75, 0.675, 0.75, 0.675, 0.5, 0.125, 0.5, 0.125, 0.75, 0.375, 0.75, 0.375, 0.5, 0.825, 0.5, 0.825, 0.75, 0.875, 0.75, 0.875, 0.5, 0.725, 0.5, 0.725, 0.75, 0.775, 0.75, 0.775, 0.5, 0.775, 0.5, 0.775, 0.75, 0.825, 0.75, 0.825, 0.5, 0.825, 0.5, 0.875, 0.5, 0.875, 0.5, 0.825, 0.5, 0.675, 0.5, 0.725, 0.5, 0.725, 0.5, 0.675, 0.5, 0.775, 0.5, 0.825, 0.5, 0.825, 0.5, 0.775, 0.5, 0.625, 0.5, 0.675, 0.5, 0.675, 0.5, 0.625, 0.5, 0.725, 0.5, 0.775, 0.5, 0.775, 0.5, 0.725, 0.5, 0.625, 0.5, 0.625, 0.5, 0.625, 0.5, 0.625, 0.5, 0.375, 0.5, 0.625, 0.5, 0.625, 0.5, 0.375, 0.5, 0.875, 0.5, 0.875, 0.5, 0.875, 0.5, 0.875, 0.5, 0.625, 0.25, 0.375, 0.25, 0.375, 0.25, 0.625, 0.25, 0.375, 0.25, 0.875, 0.5, 0.825, 0.5, 0.775, 0.5, 0.725, 0.5, 0.675, 0.5, 0.625, 0.5, 0.375, 0.5, 0.825, 0.5, 0.875, 0.5, 0.875, 0.5, 0.825, 0.5, 0.675, 0.5, 0.725, 0.5, 0.725, 0.5, 0.675, 0.5, 0.775, 0.5, 0.825, 0.5, 0.825, 0.5, 0.775, 0.5, 0.625, 0.5, 0.675, 0.5, 0.675, 0.5, 0.625, 0.5, 0.725, 0.5, 0.775, 0.5, 0.775, 0.5, 0.725, 0.5, 0.625, 0.5, 0.625, 0.5, 0.625, 0.5, 0.625, 0.5, 0.375, 0.5, 0.625, 0.5, 0.625, 0.5, 0.375, 0.5, 0.875, 0.5, 0.875, 0.5, 0.875, 0.5, 0.875, 0.5, 0.625, 0.25, 0.375, 0.25, 0.375, 0.25, 0.625, 0.25, 0.375, 0.0, 0.375, 0.25, 0.625, 0.25, 0.625, 0.0, 0.675, 0.5, 0.675, 0.75, 0.725, 0.75, 0.725, 0.5, 0.375, 0.5, 0.375, 0.75, 0.625, 0.75, 0.625, 0.5, 0.625, 0.5, 0.625, 0.75, 0.675, 0.75, 0.675, 0.5, 0.125, 0.5, 0.125, 0.75, 0.375, 0.75, 0.375, 0.5, 0.825, 0.5, 0.825, 0.75, 0.875, 0.75, 0.875, 0.5, 0.725, 0.5, 0.725, 0.75, 0.775, 0.75, 0.775, 0.5, 0.775, 0.5, 0.775, 0.75, 0.825, 0.75, 0.825, 0.5, 0.825, 0.5, 0.875, 0.5, 0.875, 0.5, 0.825, 0.5, 0.675, 0.5, 0.725, 0.5, 0.725, 0.5, 0.675, 0.5, 0.775, 0.5, 0.825, 0.5, 0.825, 0.5, 0.775, 0.5, 0.625, 0.5, 0.675, 0.5, 0.675, 0.5, 0.625, 0.5, 0.725, 0.5, 0.775, 0.5, 0.775, 0.5, 0.725, 0.5, 0.625, 0.5, 0.625, 0.5, 0.625, 0.5, 0.625, 0.5, 0.375, 0.5, 0.625, 0.5, 0.625, 0.5, 0.375, 0.5, 0.875, 0.5, 0.875, 0.5, 0.875, 0.5, 0.875, 0.5, 0.625, 0.25, 0.375, 0.25, 0.375, 0.25, 0.625, 0.25, 0.375, 0.0, 0.375, 0.25, 0.625, 0.25, 0.625, 0.0, 0.675, 0.5, 0.675, 0.75, 0.725, 0.75, 0.725, 0.5, 0.375, 0.5, 0.375, 0.75, 0.625, 0.75, 0.625, 0.5, 0.625, 0.5, 0.625, 0.75, 0.675, 0.75, 0.675, 0.5, 0.125, 0.5, 0.125, 0.75, 0.375, 0.75, 0.375, 0.5, 0.825, 0.5, 0.825, 0.75, 0.875, 0.75, 0.875, 0.5, 0.725, 0.5, 0.725, 0.75, 0.775, 0.75, 0.775, 0.5, 0.775, 0.5, 0.775, 0.75, 0.825, 0.75, 0.825, 0.5, 0.825, 0.5, 0.875, 0.5, 0.875, 0.5, 0.825, 0.5, 0.675, 0.5, 0.725, 0.5, 0.725, 0.5, 0.675, 0.5, 0.775, 0.5, 0.825, 0.5, 0.825, 0.5, 0.775, 0.5, 0.625, 0.5, 0.675, 0.5, 0.675, 0.5, 0.625, 0.5, 0.725, 0.5, 0.775, 0.5, 0.775, 0.5, 0.725, 0.5, 0.625, 0.5, 0.625, 0.5, 0.625, 0.5, 0.625, 0.5, 0.375, 0.5, 0.625, 0.5, 0.625, 0.5, 0.375, 0.5, 0.875, 0.5, 0.875, 0.5, 0.875, 0.5, 0.875, 0.5, 0.625, 0.25, 0.375, 0.25, 0.375, 0.25, 0.625, 0.25, 0.875, 0.5, 0.875, 0.5, 0.875, 0.5, 0.875, 0.5, 0.875, 0.5, 0.875, 0.5, 0.875, 0.5, 0.875, 0.5, 0.875, 0.5, 0.875, 0.5, 0.875, 0.5, 0.875, 0.5, 0.875, 0.5, 0.875, 0.5, 0.875, 0.5, 0.875, 0.5, 0.625, 0.5, 0.625, 0.5, 0.625, 0.5, 0.625, 0.5, 0.625, 0.5, 0.625, 0.5, 0.625, 0.5, 0.625, 0.5, 0.625, 0.5, 0.625, 0.5, 0.625, 0.5, 0.625, 0.5, 0.625, 0.5, 0.625, 0.5, 0.625, 0.5, 0.625, 0.5, 0.725, 0.5, 0.775, 0.5, 0.775, 0.5, 0.725, 0.5, 0.725, 0.5, 0.775, 0.5, 0.775, 0.5, 0.725, 0.5, 0.725, 0.5, 0.775, 0.5, 0.775, 0.5, 0.725, 0.5, 0.725, 0.5, 0.775, 0.5, 0.775, 0.5, 0.725, 0.5, 0.625, 0.5, 0.675, 0.5, 0.675, 0.5, 0.625, 0.5, 0.625, 0.5, 0.675, 0.5, 0.675, 0.5, 0.625, 0.5, 0.625, 0.5, 0.675, 0.5, 0.675, 0.5, 0.625, 0.5, 0.625, 0.5, 0.675, 0.5, 0.675, 0.5, 0.625, 0.5, 0.775, 0.5, 0.825, 0.5, 0.825, 0.5, 0.775, 0.5, 0.775, 0.5, 0.825, 0.5, 0.825, 0.5, 0.775, 0.5, 0.775, 0.5, 0.825, 0.5, 0.825, 0.5, 0.775, 0.5, 0.775, 0.5, 0.825, 0.5, 0.825, 0.5, 0.775, 0.5, 0.675, 0.5, 0.725, 0.5, 0.725, 0.5, 0.675, 0.5, 0.675, 0.5, 0.725, 0.5, 0.725, 0.5, 0.675, 0.5, 0.675, 0.5, 0.725, 0.5, 0.725, 0.5, 0.675, 0.5, 0.675, 0.5, 0.725, 0.5, 0.725, 0.5, 0.675, 0.5, 0.825, 0.5, 0.875, 0.5, 0.875, 0.5, 0.825, 0.5, 0.825, 0.5, 0.875, 0.5, 0.875, 0.5, 0.825, 0.5, 0.825, 0.5, 0.875, 0.5, 0.875, 0.5, 0.825, 0.5, 0.825, 0.5, 0.875, 0.5, 0.875, 0.5, 0.825, 0.5, 0.875, 0.5, 0.875, 0.5, 0.875, 0.5, 0.875, 0.5, 0.875, 0.5, 0.875, 0.5, 0.875, 0.5, 0.875, 0.5, 0.875, 0.5, 0.875, 0.5, 0.875, 0.5, 0.875, 0.5, 0.875, 0.5, 0.875, 0.5, 0.875, 0.5, 0.875, 0.5, 0.625, 0.5, 0.625, 0.5, 0.625, 0.5, 0.625, 0.5, 0.625, 0.5, 0.625, 0.5, 0.625, 0.5, 0.625, 0.5, 0.625, 0.5, 0.625, 0.5, 0.625, 0.5, 0.625, 0.5, 0.625, 0.5, 0.625, 0.5, 0.625, 0.5, 0.625, 0.5, 0.725, 0.5, 0.775, 0.5, 0.775, 0.5, 0.725, 0.5, 0.725, 0.5, 0.775, 0.5, 0.775, 0.5, 0.725, 0.5, 0.725, 0.5, 0.775, 0.5, 0.775, 0.5, 0.725, 0.5, 0.725, 0.5, 0.775, 0.5, 0.775, 0.5, 0.725, 0.5, 0.625, 0.5, 0.675, 0.5, 0.675, 0.5, 0.625, 0.5, 0.625, 0.5, 0.675, 0.5, 0.675, 0.5, 0.625, 0.5, 0.625, 0.5, 0.675, 0.5, 0.675, 0.5, 0.625, 0.5, 0.625, 0.5, 0.675, 0.5, 0.675, 0.5, 0.625, 0.5, 0.775, 0.5, 0.825, 0.5, 0.825, 0.5, 0.775, 0.5, 0.775, 0.5, 0.825, 0.5, 0.825, 0.5, 0.775, 0.5, 0.775, 0.5, 0.825, 0.5, 0.825, 0.5, 0.775, 0.5, 0.775, 0.5, 0.825, 0.5, 0.825, 0.5, 0.775, 0.5, 0.675, 0.5, 0.725, 0.5, 0.725, 0.5, 0.675, 0.5, 0.675, 0.5, 0.725, 0.5, 0.725, 0.5, 0.675, 0.5, 0.675, 0.5, 0.725, 0.5, 0.725, 0.5, 0.675, 0.5, 0.675, 0.5, 0.725, 0.5, 0.725, 0.5, 0.675, 0.5, 0.825, 0.5, 0.875, 0.5, 0.875, 0.5, 0.825, 0.5, 0.825, 0.5, 0.875, 0.5, 0.875, 0.5, 0.825, 0.5, 0.825, 0.5, 0.875, 0.5, 0.875, 0.5, 0.825, 0.5, 0.825, 0.5, 0.875, 0.5, 0.875, 0.5, 0.825, 0.5, 0.875, 0.5, 0.875, 0.5, 0.875, 0.5, 0.875, 0.5, 0.875, 0.5, 0.875, 0.5, 0.875, 0.5, 0.875, 0.5, 0.875, 0.5, 0.875, 0.5, 0.875, 0.5, 0.875, 0.5, 0.875, 0.5, 0.875, 0.5, 0.875, 0.5, 0.875, 0.5, 0.625, 0.5, 0.625, 0.5, 0.625, 0.5, 0.625, 0.5, 0.625, 0.5, 0.625, 0.5, 0.625, 0.5, 0.625, 0.5, 0.625, 0.5, 0.625, 0.5, 0.625, 0.5, 0.625, 0.5, 0.625, 0.5, 0.625, 0.5, 0.625, 0.5, 0.625, 0.5, 0.725, 0.5, 0.775, 0.5, 0.775, 0.5, 0.725, 0.5, 0.725, 0.5, 0.775, 0.5, 0.775, 0.5, 0.725, 0.5, 0.725, 0.5, 0.775, 0.5, 0.775, 0.5, 0.725, 0.5, 0.725, 0.5, 0.775, 0.5, 0.775, 0.5, 0.725, 0.5, 0.625, 0.5, 0.675, 0.5, 0.675, 0.5, 0.625, 0.5, 0.625, 0.5, 0.675, 0.5, 0.675, 0.5, 0.625, 0.5, 0.625, 0.5, 0.675, 0.5, 0.675, 0.5, 0.625, 0.5, 0.625, 0.5, 0.675, 0.5, 0.675, 0.5, 0.625, 0.5, 0.775, 0.5, 0.825, 0.5, 0.825, 0.5, 0.775, 0.5, 0.775, 0.5, 0.825, 0.5, 0.825, 0.5, 0.775, 0.5, 0.775, 0.5, 0.825, 0.5, 0.825, 0.5, 0.775, 0.5, 0.775, 0.5, 0.825, 0.5, 0.825, 0.5, 0.775, 0.5, 0.675, 0.5, 0.725, 0.5, 0.725, 0.5, 0.675, 0.5, 0.675, 0.5, 0.725, 0.5, 0.725, 0.5, 0.675, 0.5, 0.675, 0.5, 0.725, 0.5, 0.725, 0.5, 0.675, 0.5, 0.675, 0.5, 0.725, 0.5, 0.725, 0.5, 0.675, 0.5, 0.825, 0.5, 0.875, 0.5, 0.875, 0.5, 0.825, 0.5, 0.825, 0.5, 0.875, 0.5, 0.875, 0.5, 0.825, 0.5, 0.825, 0.5, 0.875, 0.5, 0.875, 0.5, 0.825, 0.5, 0.825, 0.5, 0.875, 0.5, 0.875, 0.5, 0.825, 0.5, 0.875, 0.5, 0.875, 0.5, 0.875, 0.5, 0.875, 0.5, 0.875, 0.5, 0.875, 0.5, 0.875, 0.5, 0.875, 0.5, 0.875, 0.5, 0.875, 0.5, 0.875, 0.5, 0.875, 0.5, 0.875, 0.5, 0.875, 0.5, 0.875, 0.5, 0.875, 0.5, 0.625, 0.5, 0.625, 0.5, 0.625, 0.5, 0.625, 0.5, 0.625, 0.5, 0.625, 0.5, 0.625, 0.5, 0.625, 0.5, 0.625, 0.5, 0.625, 0.5, 0.625, 0.5, 0.625, 0.5, 0.625, 0.5, 0.625, 0.5, 0.625, 0.5, 0.625, 0.5, 0.725, 0.5, 0.775, 0.5, 0.775, 0.5, 0.725, 0.5, 0.725, 0.5, 0.775, 0.5, 0.775, 0.5, 0.725, 0.5, 0.725, 0.5, 0.775, 0.5, 0.775, 0.5, 0.725, 0.5, 0.725, 0.5, 0.775, 0.5, 0.775, 0.5, 0.725, 0.5, 0.625, 0.5, 0.675, 0.5, 0.675, 0.5, 0.625, 0.5, 0.625, 0.5, 0.675, 0.5, 0.675, 0.5, 0.625, 0.5, 0.625, 0.5, 0.675, 0.5, 0.675, 0.5, 0.625, 0.5, 0.625, 0.5, 0.675, 0.5, 0.675, 0.5, 0.625, 0.5, 0.775, 0.5, 0.825, 0.5, 0.825, 0.5, 0.775, 0.5, 0.775, 0.5, 0.825, 0.5, 0.825, 0.5, 0.775, 0.5, 0.775, 0.5, 0.825, 0.5, 0.825, 0.5, 0.775, 0.5, 0.775, 0.5, 0.825, 0.5, 0.825, 0.5, 0.775, 0.5, 0.675, 0.5, 0.725, 0.5, 0.725, 0.5, 0.675, 0.5, 0.675, 0.5, 0.725, 0.5, 0.725, 0.5, 0.675, 0.5, 0.675, 0.5, 0.725, 0.5, 0.725, 0.5, 0.675, 0.5, 0.675, 0.5, 0.725, 0.5, 0.725, 0.5, 0.675, 0.5, 0.825, 0.5, 0.875, 0.5, 0.875, 0.5, 0.825, 0.5, 0.825, 0.5, 0.875, 0.5, 0.875, 0.5, 0.825, 0.5, 0.825, 0.5, 0.875, 0.5, 0.875, 0.5, 0.825, 0.5, 0.825, 0.5, 0.875, 0.5, 0.875, 0.5, 0.825, 0.5, 0.675, 0.5, 0.725, 0.5, 0.775, 0.5, 0.825, 0.5, 0.875, 0.5, 0.875, 0.5, 0.625, 0.5, 0.675, 0.5, 0.725, 0.5, 0.775, 0.5, 0.825, 0.5, 0.875, 0.5, 0.875, 0.5, 0.625, 0.5, 0.675, 0.5, 0.725, 0.5, 0.775, 0.5, 0.825, 0.5, 0.875, 0.5, 0.875, 0.5, 0.625, 0.5, 0.675, 0.5, 0.725, 0.5, 0.775, 0.5, 0.825, 0.5, 0.875, 0.5, 0.875, 0.5, 0.625, 0.5, 0.375, 0.5, 0.375, 0.5, 0.375, 0.25, 0.375, 0.5, 0.375, 0.5, 0.375, 0.25, 0.375, 0.5, 0.375, 0.5, 0.375, 0.25, 0.375, 0.5, 0.375, 0.5, 0.375, 0.25])
me_cube_001.materials.append(mat_walls)
me_cube_001.materials.append(mat_ground)
me_cube_001.update()
me_cube_003 = bpy.data.meshes.new('Cube.003')
me_cube_003.from_pydata([(-1.0, -7.0, 0.0), (-1.0, -7.0, 2.039), (-1.0, -3.0, 0.0), (-1.0, -3.0, 2.039), (1.0, -7.0, 0.0), (1.0, -7.0, 2.039), (1.0, -3.0, 0.0), (1.0, -3.0, 2.039), (-0.6, -3.0, 2.241), (-0.2, -3.0, 2.372), (0.2, -3.0, 2.372), (0.6, -3.0, 2.241), (0.6, -7.0, 2.241), (0.2, -7.0, 2.372), (-0.2, -7.0, 2.372), (-0.6, -7.0, 2.241), (-0.2798, -1.311, 3.598), (0.2798, -1.311, 3.598), (-0.1679, -1.311, 3.598), (-0.05595, -1.311, 3.598), (0.05595, -1.311, 3.598), (0.1679, -1.311, 3.598), (2.0, -3.0, 0.0), (2.0, -3.0, 2.039), (0.3106, -1.311, 3.598), (0.5916, -2.958, 2.528), (-2.0, -3.0, 2.039), (0.529, -2.645, 2.88), (6.0, -2.0, 2.384e-07), (6.0, -2.0, 2.039), (2.0, -2.0, 2.384e-07), (2.0, -2.0, 2.039), (6.0, -9.537e-07, 2.384e-07), (6.0, -9.537e-07, 2.039), (2.0, -9.537e-07, 2.384e-07), (2.0, -9.537e-07, 2.039), (2.0, -1.6, 2.241), (2.0, -1.2, 2.372), (2.0, -0.8, 2.372), (2.0, -0.4, 2.241), (6.0, -0.4, 2.241), (6.0, -0.8, 2.372), (6.0, -1.2, 2.372), (6.0, -1.6, 2.241), (0.3106, -1.28, 3.598), (0.3106, -0.7202, 3.598), (0.3106, -1.168, 3.598), (0.3106, -1.056, 3.598), (0.3106, -0.944, 3.598), (0.3106, -0.8321, 3.598), (2.0, 1.0, 2.384e-07), (2.0, 1.0, 2.039), (0.437, -2.185, 3.202), (0.3537, -1.769, 3.438), (-0.6069, -1.821, 3.408), (-0.7754, -2.326, 3.114), (1.0, 5.0, 0.0), (1.0, 5.0, 2.039), (1.0, 1.0, 0.0), (1.0, 1.0, 2.039), (-1.0, 5.0, 0.0), (-1.0, 5.0, 2.039), (-1.0, 1.0, 0.0), (-1.0, 1.0, 2.039), (0.6, 1.0, 2.241), (0.2, 1.0, 2.372), (-0.2, 1.0, 2.372), (-0.6, 1.0, 2.241), (-0.6, 5.0, 2.241), (-0.2, 5.0, 2.372), (0.2, 5.0, 2.372), (0.6, 5.0, 2.241), (0.2798, -0.6894, 3.598), (-0.2798, -0.6894, 3.598), (0.1679, -0.6894, 3.598), (0.05596, -0.6894, 3.598), (-0.05595, -0.6894, 3.598), (-0.1679, -0.6894, 3.598), (-2.0, 1.0, 0.0), (-2.0, 1.0, 2.039), (-0.9382, -2.815, 2.72), (-1.0, -3.0, 2.35), (-0.5916, -2.958, 2.528), (0.3106, -0.6894, 3.598), (-6.0, 4.768e-06, 0.0), (-6.0, 4.768e-06, 2.039), (-2.0, 4.768e-06, 0.0), (-2.0, 4.768e-06, 2.039), (-6.0, -2.0, 0.0), (-6.0, -2.0, 2.039), (-2.0, -2.0, 0.0), (-2.0, -2.0, 2.039), (-2.0, -0.4, 2.241), (-2.0, -0.8, 2.372), (-2.0, -1.2, 2.372), (-2.0, -1.6, 2.241), (-6.0, -1.6, 2.241), (-6.0, -1.2, 2.372), (-6.0, -0.8, 2.372), (-6.0, -0.4, 2.241), (-0.3106, -0.7202, 3.598), (-0.3106, -1.28, 3.598), (-0.3106, -0.8321, 3.598), (-0.3106, -0.944, 3.598), (-0.3106, -1.056, 3.598), (-0.3106, -1.168, 3.598), (-2.0, -3.0, 0.0), (-0.529, -2.645, 2.88), (-0.3106, -1.311, 3.598), (-0.437, -2.185, 3.202), (-0.3537, -1.769, 3.438), (-0.3106, -0.6894, 3.598), (0.1911, -2.867, 2.661), (0.1679, -2.518, 2.98), (0.1397, -2.095, 3.255), (0.1159, -1.738, 3.456), (-0.1159, -1.738, 3.456), (-0.1397, -2.095, 3.255), (-0.1679, -2.518, 2.98), (-0.1911, -2.867, 2.661), (0.6069, -1.821, 3.408), (0.7754, -2.326, 3.114), (0.9382, -2.815, 2.72), (1.0, -3.0, 2.35), (0.8206, -1.821, 3.408), (1.326, -2.326, 3.114), (1.815, -2.815, 2.72), (2.0, -3.0, 2.35), (0.7687, -1.354, 3.438), (1.185, -1.437, 3.202), (1.645, -1.529, 2.88), (1.958, -1.592, 2.528), (2.0, -2.0, 2.35), (1.815, -1.938, 2.72), (1.326, -1.775, 3.114), (0.8206, -1.607, 3.408), (0.7687, -0.6463, 3.438), (1.185, -0.563, 3.202), (1.645, -0.471, 2.88), (1.958, -0.4084, 2.528), (1.867, -0.8089, 2.661), (1.518, -0.8321, 2.98), (1.095, -0.8603, 3.255), (0.738, -0.8841, 3.456), (0.738, -1.116, 3.456), (1.095, -1.14, 3.255), (1.518, -1.168, 2.98), (1.867, -1.191, 2.661), (0.8206, -0.3931, 3.408), (1.326, -0.2246, 3.114), (1.815, -0.06176, 2.72), (2.0, -9.537e-07, 2.35), (0.3538, -0.2313, 3.438), (0.437, 0.1849, 3.202), (0.529, 0.645, 2.88), (0.5916, 0.958, 2.528), (1.0, 1.0, 2.35), (0.9382, 0.8147, 2.72), (0.7754, 0.3263, 3.114), (0.6069, -0.1794, 3.408), (-0.3537, -0.2313, 3.438), (-0.437, 0.1849, 3.202), (-0.529, 0.645, 2.88), (-0.5916, 0.958, 2.528), (-0.1911, 0.8668, 2.661), (-0.1679, 0.5185, 2.98), (-0.1397, 0.09522, 3.255), (-0.1159, -0.262, 3.456), (0.1159, -0.262, 3.456), (0.1397, 0.09523, 3.255), (0.1679, 0.5185, 2.98), (0.1911, 0.8668, 2.661), (-0.6069, -0.1794, 3.408), (-0.7754, 0.3263, 3.114), (-0.9382, 0.8147, 2.72), (-1.0, 1.0, 2.35), (-0.7687, -0.6463, 3.438), (-1.185, -0.563, 3.202), (-1.645, -0.471, 2.88), (-1.958, -0.4084, 2.528), (-2.0, 4.768e-06, 2.35), (-1.815, -0.06176, 2.72), (-1.326, -0.2246, 3.114), (-0.8206, -0.3931, 3.408), (-0.7687, -1.354, 3.438), (-1.185, -1.437, 3.202), (-1.645, -1.529, 2.88), (-1.958, -1.592, 2.528), (-1.867, -1.191, 2.661), (-1.518, -1.168, 2.98), (-1.095, -1.14, 3.255), (-0.738, -1.116, 3.456), (-0.738, -0.8841, 3.456), (-1.095, -0.8603, 3.255), (-1.518, -0.8321, 2.98), (-1.867, -0.8089, 2.661), (-0.8206, -1.607, 3.408), (-1.326, -1.775, 3.114), (-1.815, -1.938, 2.72), (-2.0, -2.0, 2.35), (-2.0, -3.0, 2.35), (-1.815, -2.815, 2.72), (-1.326, -2.326, 3.114), (-0.8206, -1.821, 3.408), (0.8206, -0.1794, 3.408), (1.326, 0.3263, 3.114), (1.815, 0.8147, 2.72), (2.0, 1.0, 2.35), (-0.8206, -0.1794, 3.408), (-1.326, 0.3263, 3.114), (-1.815, 0.8147, 2.72), (-2.0, 1.0, 2.35)], [], [(0, 2, 3, 1), (11, 12, 13, 10), (6, 4, 5, 7), (7, 5, 12, 11), (2, 0, 4, 6), (8, 15, 1, 3), (10, 13, 14, 9), (9, 14, 15, 8), (110, 54, 16, 18), (53, 115, 20, 21), (116, 110, 18, 19), (120, 53, 21, 17), (115, 116, 19, 20), (120, 17, 24, 124), (6, 7, 23, 22), (81, 3, 26, 200), (3, 2, 106, 26), (28, 30, 31, 29), (39, 40, 41, 38), (34, 32, 33, 35), (35, 33, 40, 39), (30, 28, 32, 34), (36, 43, 29, 31), (38, 41, 42, 37), (37, 42, 43, 36), (128, 135, 44, 46), (136, 143, 48, 49), (144, 128, 46, 47), (148, 136, 49, 45), (143, 144, 47, 48), (148, 45, 83, 204), (34, 35, 51, 50), (132, 31, 23, 127), (31, 30, 22, 23), (56, 58, 59, 57), (67, 68, 69, 66), (62, 60, 61, 63), (63, 61, 68, 67), (58, 56, 60, 62), (64, 71, 57, 59), (66, 69, 70, 65), (65, 70, 71, 64), (152, 159, 72, 74), (160, 167, 76, 77), (168, 152, 74, 75), (172, 160, 77, 73), (167, 168, 75, 76), (172, 73, 111, 208), (62, 63, 79, 78), (156, 59, 51, 207), (59, 58, 50, 51), (84, 86, 87, 85), (95, 96, 97, 94), (90, 88, 89, 91), (91, 89, 96, 95), (86, 84, 88, 90), (92, 99, 85, 87), (94, 97, 98, 93), (93, 98, 99, 92), (176, 183, 100, 102), (184, 191, 104, 105), (192, 176, 102, 103), (196, 184, 105, 101), (191, 192, 103, 104), (196, 101, 108, 203), (90, 91, 26, 106), (180, 87, 79, 211), (87, 86, 78, 79), (100, 183, 208, 111), (183, 182, 209, 208), (182, 181, 210, 209), (181, 180, 211, 210), (91, 199, 200, 26), (199, 198, 201, 200), (198, 197, 202, 201), (197, 196, 203, 202), (94, 93, 195, 188), (188, 195, 194, 189), (189, 194, 193, 190), (190, 193, 192, 191), (91, 95, 187, 199), (199, 187, 186, 198), (198, 186, 185, 197), (197, 185, 184, 196), (93, 92, 179, 195), (195, 179, 178, 194), (194, 178, 177, 193), (193, 177, 176, 192), (95, 94, 188, 187), (187, 188, 189, 186), (186, 189, 190, 185), (185, 190, 191, 184), (92, 87, 180, 179), (179, 180, 181, 178), (178, 181, 182, 177), (177, 182, 183, 176), (72, 159, 204, 83), (159, 158, 205, 204), (158, 157, 206, 205), (157, 156, 207, 206), (63, 175, 211, 79), (175, 174, 210, 211), (174, 173, 209, 210), (173, 172, 208, 209), (66, 65, 171, 164), (164, 171, 170, 165), (165, 170, 169, 166), (166, 169, 168, 167), (63, 67, 163, 175), (175, 163, 162, 174), (174, 162, 161, 173), (173, 161, 160, 172), (65, 64, 155, 171), (171, 155, 154, 170), (170, 154, 153, 169), (169, 153, 152, 168), (67, 66, 164, 163), (163, 164, 165, 162), (162, 165, 166, 161), (161, 166, 167, 160), (64, 59, 156, 155), (155, 156, 157, 154), (154, 157, 158, 153), (153, 158, 159, 152), (44, 135, 124, 24), (135, 134, 125, 124), (134, 133, 126, 125), (133, 132, 127, 126), (35, 151, 207, 51), (151, 150, 206, 207), (150, 149, 205, 206), (149, 148, 204, 205), (38, 37, 147, 140), (140, 147, 146, 141), (141, 146, 145, 142), (142, 145, 144, 143), (35, 39, 139, 151), (151, 139, 138, 150), (150, 138, 137, 149), (149, 137, 136, 148), (37, 36, 131, 147), (147, 131, 130, 146), (146, 130, 129, 145), (145, 129, 128, 144), (39, 38, 140, 139), (139, 140, 141, 138), (138, 141, 142, 137), (137, 142, 143, 136), (36, 31, 132, 131), (131, 132, 133, 130), (130, 133, 134, 129), (129, 134, 135, 128), (16, 54, 203, 108), (54, 55, 202, 203), (55, 80, 201, 202), (80, 81, 200, 201), (7, 123, 127, 23), (123, 122, 126, 127), (122, 121, 125, 126), (121, 120, 124, 125), (10, 9, 119, 112), (112, 119, 118, 113), (113, 118, 117, 114), (114, 117, 116, 115), (7, 11, 25, 123), (123, 25, 27, 122), (122, 27, 52, 121), (121, 52, 53, 120), (9, 8, 82, 119), (119, 82, 107, 118), (118, 107, 109, 117), (117, 109, 110, 116), (11, 10, 112, 25), (25, 112, 113, 27), (27, 113, 114, 52), (52, 114, 115, 53), (8, 3, 81, 82), (82, 81, 80, 107), (107, 80, 55, 109), (109, 55, 54, 110), (21, 20, 19, 18, 16, 108, 101, 105, 104, 103, 102, 100, 111, 73, 77, 76, 75, 74, 72, 83, 45, 49, 48, 47, 46, 44, 24, 17), (6, 22, 30, 34, 50, 58, 62, 78, 86, 90, 106, 2)])
me_cube_003.polygons.foreach_set('material_index', [0, 0, 0, 0, 1, 0, 0, 0, 0, 0, 0, 0, 0, 0, 0, 0, 0, 0, 0, 0, 0, 1, 0, 0, 0, 0, 0, 0, 0, 0, 0, 0, 0, 0, 0, 0, 0, 0, 1, 0, 0, 0, 0, 0, 0, 0, 0, 0, 0, 0, 0, 0, 0, 0, 0, 1, 0, 0, 0, 0, 0, 0, 0, 0, 0, 0, 0, 0, 0, 0, 0, 0, 0, 0, 0, 0, 0, 0, 0, 0, 0, 0, 0, 0, 0, 0, 0, 0, 0, 0, 0, 0, 0, 0, 0, 0, 0, 0, 0, 0, 0, 0, 0, 0, 0, 0, 0, 0, 0, 0, 0, 0, 0, 0, 0, 0, 0, 0, 0, 0, 0, 0, 0, 0, 0, 0, 0, 0, 0, 0, 0, 0, 0, 0, 0, 0, 0, 0, 0, 0, 0, 0, 0, 0, 0, 0, 0, 0, 0, 0, 0, 0, 0, 0, 0, 0, 0, 0, 0, 0, 0, 0, 0, 0, 0, 0, 0, 0, 0, 0, 0, 0, 0, 0, 0, 0, 0, 0, 0, 0, 0, 1])
_uv = me_cube_003.uv_layers.new(name='UVMap')
_uv.uv.foreach_set('vector', [0.375, 0.0, 0.375, 0.25, 0.625, 0.25, 0.625, 0.0, 0.675, 0.5, 0.675, 0.75, 0.725, 0.75, 0.725, 0.5, 0.375, 0.5, 0.375, 0.75, 0.625, 0.75, 0.625, 0.5, 0.625, 0.5, 0.625, 0.75, 0.675, 0.75, 0.675, 0.5, 0.125, 0.5, 0.125, 0.75, 0.375, 0.75, 0.375, 0.5, 0.825, 0.5, 0.825, 0.75, 0.875, 0.75, 0.875, 0.5, 0.725, 0.5, 0.725, 0.75, 0.775, 0.75, 0.775, 0.5, 0.775, 0.5, 0.775, 0.75, 0.825, 0.75, 0.825, 0.5, 0.825, 0.5, 0.875, 0.5, 0.875, 0.5, 0.825, 0.5, 0.675, 0.5, 0.725, 0.5, 0.725, 0.5, 0.675, 0.5, 0.775, 0.5, 0.825, 0.5, 0.825, 0.5, 0.775, 0.5, 0.625, 0.5, 0.675, 0.5, 0.675, 0.5, 0.625, 0.5, 0.725, 0.5, 0.775, 0.5, 0.775, 0.5, 0.725, 0.5, 0.625, 0.5, 0.625, 0.5, 0.625, 0.5, 0.625, 0.5, 0.375, 0.5, 0.625, 0.5, 0.625, 0.5, 0.375, 0.5, 0.875, 0.5, 0.875, 0.5, 0.875, 0.5, 0.875, 0.5, 0.625, 0.25, 0.375, 0.25, 0.375, 0.25, 0.625, 0.25, 0.375, 0.0, 0.375, 0.25, 0.625, 0.25, 0.625, 0.0, 0.675, 0.5, 0.675, 0.75, 0.725, 0.75, 0.725, 0.5, 0.375, 0.5, 0.375, 0.75, 0.625, 0.75, 0.625, 0.5, 0.625, 0.5, 0.625, 0.75, 0.675, 0.75, 0.675, 0.5, 0.125, 0.5, 0.125, 0.75, 0.375, 0.75, 0.375, 0.5, 0.825, 0.5, 0.825, 0.75, 0.875, 0.75, 0.875, 0.5, 0.725, 0.5, 0.725, 0.75, 0.775, 0.75, 0.775, 0.5, 0.775, 0.5, 0.775, 0.75, 0.825, 0.75, 0.825, 0.5, 0.825, 0.5, 0.875, 0.5, 0.875, 0.5, 0.825, 0.5, 0.675, 0.5, 0.725, 0.5, 0.725, 0.5, 0.675, 0.5, 0.775, 0.5, 0.825, 0.5, 0.825, 0.5, 0.775, 0.5, 0.625, 0.5, 0.675, 0.5, 0.675, 0.5, 0.625, 0.5, 0.725, 0.5, 0.775, 0.5, 0.775, 0.5, 0.725, 0.5, 0.625, 0.5, 0.625, 0.5, 0.625, 0.5, 0.625, 0.5, 0.375, 0.5, 0.625, 0.5, 0.625, 0.5, 0.375, 0.5, 0.875, 0.5, 0.875, 0.5, 0.875, 0.5, 0.875, 0.5, 0.625, 0.25, 0.375, 0.25, 0.375, 0.25, 0.625, 0.25, 0.375, 0.0, 0.375, 0.25, 0.625, 0.25, 0.625, 0.0, 0.675, 0.5, 0.675, 0.75, 0.725, 0.75, 0.725, 0.5, 0.375, 0.5, 0.375, 0.75, 0.625, 0.75, 0.625, 0.5, 0.625, 0.5, 0.625, 0.75, 0.675, 0.75, 0.675, 0.5, 0.125, 0.5, 0.125, 0.75, 0.375, 0.75, 0.375, 0.5, 0.825, 0.5, 0.825, 0.75, 0.875, 0.75, 0.875, 0.5, 0.725, 0.5, 0.725, 0.75, 0.775, 0.75, 0.775, 0.5, 0.775, 0.5, 0.775, 0.75, 0.825, 0.75, 0.825, 0.5, 0.825, 0.5, 0.875, 0.5, 0.875, 0.5, 0.825, 0.5, 0.675, 0.5, 0.725, 0.5, 0.725, 0.5, 0.675, 0.5, 0.775, 0.5, 0.825, 0.5, 0.825, 0.5, 0.775, 0.5, 0.625, 0.5, 0.675, 0.5, 0.675, 0.5, 0.625, 0.5, 0.725, 0.5, 0.775, 0.5, 0.775, 0.5, 0.725, 0.5, 0.625, 0.5, 0.625, 0.5, 0.625, 0.5, 0.625, 0.5, 0.375, 0.5, 0.625, 0.5, 0.625, 0.5, 0.375, 0.5, 0.875, 0.5, 0.875, 0.5, 0.875, 0.5, 0.875, 0.5, 0.625, 0.25, 0.375, 0.25, 0.375, 0.25, 0.625, 0.25, 0.375, 0.0, 0.375, 0.25, 0.625, 0.25, 0.625, 0.0, 0.675, 0.5, 0.675, 0.75, 0.725, 0.75, 0.725, 0.5, 0.375, 0.5, 0.375, 0.75, 0.625, 0.75, 0.625, 0.5, 0.625, 0.5, 0.625, 0.75, 0.675, 0.75, 0.675, 0.5, 0.125, 0.5, 0.125, 0.75, 0.375, 0.75, 0.375, 0.5, 0.825, 0.5, 0.825, 0.75, 0.875, 0.75, 0.875, 0.5, 0.725, 0.5, 0.725, 0.75, 0.775, 0.75, 0.775, 0.5, 0.775, 0.5, 0.775, 0.75, 0.825, 0.75, 0.825, 0.5, 0.825, 0.5, 0.875, 0.5, 0.875, 0.5, 0.825, 0.5, 0.675, 0.5, 0.725, 0.5, 0.725, 0.5, 0.675, 0.5, 0.775, 0.5, 0.825, 0.5, 0.825, 0.5, 0.775, 0.5, 0.625, 0.5, 0.675, 0.5, 0.675, 0.5, 0.625, 0.5, 0.725, 0.5, 0.775, 0.5, 0.775, 0.5, 0.725, 0.5, 0.625, 0.5, 0.625, 0.5, 0.625, 0.5, 0.625, 0.5, 0.375, 0.5, 0.625, 0.5, 0.625, 0.5, 0.375, 0.5, 0.875, 0.5, 0.875, 0.5, 0.875, 0.5, 0.875, 0.5, 0.625, 0.25, 0.375, 0.25, 0.375, 0.25, 0.625, 0.25, 0.875, 0.5, 0.875, 0.5, 0.875, 0.5, 0.875, 0.5, 0.875, 0.5, 0.875, 0.5, 0.875, 0.5, 0.875, 0.5, 0.875, 0.5, 0.875, 0.5, 0.875, 0.5, 0.875, 0.5, 0.875, 0.5, 0.875, 0.5, 0.875, 0.5, 0.875, 0.5, 0.625, 0.5, 0.625, 0.5, 0.625, 0.5, 0.625, 0.5, 0.625, 0.5, 0.625, 0.5, 0.625, 0.5, 0.625, 0.5, 0.625, 0.5, 0.625, 0.5, 0.625, 0.5, 0.625, 0.5, 0.625, 0.5, 0.625, 0.5, 0.625, 0.5, 0.625, 0.5, 0.725, 0.5, 0.775, 0.5, 0.775, 0.5, 0.725, 0.5, 0.725, 0.5, 0.775, 0.5, 0.775, 0.5, 0.725, 0.5, 0.725, 0.5, 0.775, 0.5, 0.775, 0.5, 0.725, 0.5, 0.725, 0.5, 0.775, 0.5, 0.775, 0.5, 0.725, 0.5, 0.625, 0.5, 0.675, 0.5, 0.675, 0.5, 0.625, 0.5, 0.625, 0.5, 0.675, 0.5, 0.675, 0.5, 0.625, 0.5, 0.625, 0.5, 0.675, 0.5, 0.675, 0.5, 0.625, 0.5, 0.625, 0.5, 0.675, 0.5, 0.675, 0.5, 0.625, 0.5, 0.775, 0.5, 0.825, 0.5, 0.825, 0.5, 0.775, 0.5, 0.775, 0.5, 0.825, 0.5, 0.825, 0.5, 0.775, 0.5, 0.775, 0.5, 0.825, 0.5, 0.825, 0.5, 0.775, 0.5, 0.775, 0.5, 0.825, 0.5, 0.825, 0.5, 0.775, 0.5, 0.675, 0.5, 0.725, 0.5, 0.725, 0.5, 0.675, 0.5, 0.675, 0.5, 0.725, 0.5, 0.725, 0.5, 0.675, 0.5, 0.675, 0.5, 0.725, 0.5, 0.725, 0.5, 0.675, 0.5, 0.675, 0.5, 0.725, 0.5, 0.725, 0.5, 0.675, 0.5, 0.825, 0.5, 0.875, 0.5, 0.875, 0.5, 0.825, 0.5, 0.825, 0.5, 0.875, 0.5, 0.875, 0.5, 0.825, 0.5, 0.825, 0.5, 0.875, 0.5, 0.875, 0.5, 0.825, 0.5, 0.825, 0.5, 0.875, 0.5, 0.875, 0.5, 0.825, 0.5, 0.875, 0.5, 0.875, 0.5, 0.875, 0.5, 0.875, 0.5, 0.875, 0.5, 0.875, 0.5, 0.875, 0.5, 0.875, 0.5, 0.875, 0.5, 0.875, 0.5, 0.875, 0.5, 0.875, 0.5, 0.875, 0.5, 0.875, 0.5, 0.875, 0.5, 0.875, 0.5, 0.625, 0.5, 0.625, 0.5, 0.625, 0.5, 0.625, 0.5, 0.625, 0.5, 0.625, 0.5, 0.625, 0.5, 0.625, 0.5, 0.625, 0.5, 0.625, 0.5, 0.625, 0.5, 0.625, 0.5, 0.625, 0.5, 0.625, 0.5, 0.625, 0.5, 0.625, 0.5, 0.725, 0.5, 0.775, 0.5, 0.775, 0.5, 0.725, 0.5, 0.725, 0.5, 0.775, 0.5, 0.775, 0.5, 0.725, 0.5, 0.725, 0.5, 0.775, 0.5, 0.775, 0.5, 0.725, 0.5, 0.725, 0.5, 0.775, 0.5, 0.775, 0.5, 0.725, 0.5, 0.625, 0.5, 0.675, 0.5, 0.675, 0.5, 0.625, 0.5, 0.625, 0.5, 0.675, 0.5, 0.675, 0.5, 0.625, 0.5, 0.625, 0.5, 0.675, 0.5, 0.675, 0.5, 0.625, 0.5, 0.625, 0.5, 0.675, 0.5, 0.675, 0.5, 0.625, 0.5, 0.775, 0.5, 0.825, 0.5, 0.825, 0.5, 0.775, 0.5, 0.775, 0.5, 0.825, 0.5, 0.825, 0.5, 0.775, 0.5, 0.775, 0.5, 0.825, 0.5, 0.825, 0.5, 0.775, 0.5, 0.775, 0.5, 0.825, 0.5, 0.825, 0.5, 0.775, 0.5, 0.675, 0.5, 0.725, 0.5, 0.725, 0.5, 0.675, 0.5, 0.675, 0.5, 0.725, 0.5, 0.725, 0.5, 0.675, 0.5, 0.675, 0.5, 0.725, 0.5, 0.725, 0.5, 0.675, 0.5, 0.675, 0.5, 0.725, 0.5, 0.725, 0.5, 0.675, 0.5, 0.825, 0.5, 0.875, 0.5, 0.875, 0.5, 0.825, 0.5, 0.825, 0.5, 0.875, 0.5, 0.875, 0.5, 0.825, 0.5, 0.825, 0.5, 0.875, 0.5, 0.875, 0.5, 0.825, 0.5, 0.825, 0.5, 0.875, 0.5, 0.875, 0.5, 0.825, 0.5, 0.875, 0.5, 0.875, 0.5, 0.875, 0.5, 0.875, 0.5, 0.875, 0.5, 0.875, 0.5, 0.875, 0.5, 0.875, 0.5, 0.875, 0.5, 0.875, 0.5, 0.875, 0.5, 0.875, 0.5, 0.875, 0.5, 0.875, 0.5, 0.875, 0.5, 0.875, 0.5, 0.625, 0.5, 0.625, 0.5, 0.625, 0.5, 0.625, 0.5, 0.625, 0.5, 0.625, 0.5, 0.625, 0.5, 0.625, 0.5, 0.625, 0.5, 0.625, 0.5, 0.625, 0.5, 0.625, 0.5, 0.625, 0.5, 0.625, 0.5, 0.625, 0.5, 0.625, 0.5, 0.725, 0.5, 0.775, 0.5, 0.775, 0.5, 0.725, 0.5, 0.725, 0.5, 0.775, 0.5, 0.775, 0.5, 0.725, 0.5, 0.725, 0.5, 0.775, 0.5, 0.775, 0.5, 0.725, 0.5, 0.725, 0.5, 0.775, 0.5, 0.775, 0.5, 0.725, 0.5, 0.625, 0.5, 0.675, 0.5, 0.675, 0.5, 0.625, 0.5, 0.625, 0.5, 0.675, 0.5, 0.675, 0.5, 0.625, 0.5, 0.625, 0.5, 0.675, 0.5, 0.675, 0.5, 0.625, 0.5, 0.625, 0.5, 0.675, 0.5, 0.675, 0.5, 0.625, 0.5, 0.775, 0.5, 0.825, 0.5, 0.825, 0.5, 0.775, 0.5, 0.775, 0.5, 0.825, 0.5, 0.825, 0.5, 0.775, 0.5, 0.775, 0.5, 0.825, 0.5, 0.825, 0.5, 0.775, 0.5, 0.775, 0.5, 0.825, 0.5, 0.825, 0.5, 0.775, 0.5, 0.675, 0.5, 0.725, 0.5, 0.725, 0.5, 0.675, 0.5, 0.675, 0.5, 0.725, 0.5, 0.725, 0.5, 0.675, 0.5, 0.675, 0.5, 0.725, 0.5, 0.725, 0.5, 0.675, 0.5, 0.675, 0.5, 0.725, 0.5, 0.725, 0.5, 0.675, 0.5, 0.825, 0.5, 0.875, 0.5, 0.875, 0.5, 0.825, 0.5, 0.825, 0.5, 0.875, 0.5, 0.875, 0.5, 0.825, 0.5, 0.825, 0.5, 0.875, 0.5, 0.875, 0.5, 0.825, 0.5, 0.825, 0.5, 0.875, 0.5, 0.875, 0.5, 0.825, 0.5, 0.875, 0.5, 0.875, 0.5, 0.875, 0.5, 0.875, 0.5, 0.875, 0.5, 0.875, 0.5, 0.875, 0.5, 0.875, 0.5, 0.875, 0.5, 0.875, 0.5, 0.875, 0.5, 0.875, 0.5, 0.875, 0.5, 0.875, 0.5, 0.875, 0.5, 0.875, 0.5, 0.625, 0.5, 0.625, 0.5, 0.625, 0.5, 0.625, 0.5, 0.625, 0.5, 0.625, 0.5, 0.625, 0.5, 0.625, 0.5, 0.625, 0.5, 0.625, 0.5, 0.625, 0.5, 0.625, 0.5, 0.625, 0.5, 0.625, 0.5, 0.625, 0.5, 0.625, 0.5, 0.725, 0.5, 0.775, 0.5, 0.775, 0.5, 0.725, 0.5, 0.725, 0.5, 0.775, 0.5, 0.775, 0.5, 0.725, 0.5, 0.725, 0.5, 0.775, 0.5, 0.775, 0.5, 0.725, 0.5, 0.725, 0.5, 0.775, 0.5, 0.775, 0.5, 0.725, 0.5, 0.625, 0.5, 0.675, 0.5, 0.675, 0.5, 0.625, 0.5, 0.625, 0.5, 0.675, 0.5, 0.675, 0.5, 0.625, 0.5, 0.625, 0.5, 0.675, 0.5, 0.675, 0.5, 0.625, 0.5, 0.625, 0.5, 0.675, 0.5, 0.675, 0.5, 0.625, 0.5, 0.775, 0.5, 0.825, 0.5, 0.825, 0.5, 0.775, 0.5, 0.775, 0.5, 0.825, 0.5, 0.825, 0.5, 0.775, 0.5, 0.775, 0.5, 0.825, 0.5, 0.825, 0.5, 0.775, 0.5, 0.775, 0.5, 0.825, 0.5, 0.825, 0.5, 0.775, 0.5, 0.675, 0.5, 0.725, 0.5, 0.725, 0.5, 0.675, 0.5, 0.675, 0.5, 0.725, 0.5, 0.725, 0.5, 0.675, 0.5, 0.675, 0.5, 0.725, 0.5, 0.725, 0.5, 0.675, 0.5, 0.675, 0.5, 0.725, 0.5, 0.725, 0.5, 0.675, 0.5, 0.825, 0.5, 0.875, 0.5, 0.875, 0.5, 0.825, 0.5, 0.825, 0.5, 0.875, 0.5, 0.875, 0.5, 0.825, 0.5, 0.825, 0.5, 0.875, 0.5, 0.875, 0.5, 0.825, 0.5, 0.825, 0.5, 0.875, 0.5, 0.875, 0.5, 0.825, 0.5, 0.675, 0.5, 0.725, 0.5, 0.775, 0.5, 0.825, 0.5, 0.875, 0.5, 0.875, 0.5, 0.625, 0.5, 0.675, 0.5, 0.725, 0.5, 0.775, 0.5, 0.825, 0.5, 0.875, 0.5, 0.875, 0.5, 0.625, 0.5, 0.675, 0.5, 0.725, 0.5, 0.775, 0.5, 0.825, 0.5, 0.875, 0.5, 0.875, 0.5, 0.625, 0.5, 0.675, 0.5, 0.725, 0.5, 0.775, 0.5, 0.825, 0.5, 0.875, 0.5, 0.875, 0.5, 0.625, 0.5, 0.375, 0.5, 0.375, 0.5, 0.375, 0.25, 0.375, 0.5, 0.375, 0.5, 0.375, 0.25, 0.375, 0.5, 0.375, 0.5, 0.375, 0.25, 0.375, 0.5, 0.375, 0.5, 0.375, 0.25])
me_cube_003.materials.append(mat_walls)
me_cube_003.materials.append(mat_ground)
me_cube_003.update()
me_cube_004 = bpy.data.meshes.new('Cube.004')
me_cube_004.from_pydata([(-1.0, -7.0, 0.0), (-1.0, -7.0, 2.039), (-1.0, -3.0, 0.0), (-1.0, -3.0, 2.039), (1.0, -7.0, 0.0), (1.0, -7.0, 2.039), (1.0, -3.0, 0.0), (1.0, -3.0, 2.039), (-0.6, -3.0, 2.241), (-0.2, -3.0, 2.372), (0.2, -3.0, 2.372), (0.6, -3.0, 2.241), (0.6, -7.0, 2.241), (0.2, -7.0, 2.372), (-0.2, -7.0, 2.372), (-0.6, -7.0, 2.241), (-0.2798, -1.311, 3.598), (0.2798, -1.311, 3.598), (-0.1679, -1.311, 3.598), (-0.05595, -1.311, 3.598), (0.05595, -1.311, 3.598), (0.1679, -1.311, 3.598), (2.0, -3.0, 0.0), (2.0, -3.0, 2.039), (0.3106, -1.311, 3.598), (0.5916, -2.958, 2.528), (-2.0, -3.0, 2.039), (0.529, -2.645, 2.88), (6.0, -2.0, 2.384e-07), (6.0, -2.0, 2.039), (2.0, -2.0, 2.384e-07), (2.0, -2.0, 2.039), (6.0, -9.537e-07, 2.384e-07), (6.0, -9.537e-07, 2.039), (2.0, -9.537e-07, 2.384e-07), (2.0, -9.537e-07, 2.039), (2.0, -1.6, 2.241), (2.0, -1.2, 2.372), (2.0, -0.8, 2.372), (2.0, -0.4, 2.241), (6.0, -0.4, 2.241), (6.0, -0.8, 2.372), (6.0, -1.2, 2.372), (6.0, -1.6, 2.241), (0.3106, -1.28, 3.598), (0.3106, -0.7202, 3.598), (0.3106, -1.168, 3.598), (0.3106, -1.056, 3.598), (0.3106, -0.944, 3.598), (0.3106, -0.8321, 3.598), (2.0, 1.0, 2.384e-07), (2.0, 1.0, 2.039), (0.437, -2.185, 3.202), (0.3537, -1.769, 3.438), (-0.6069, -1.821, 3.408), (-0.7754, -2.326, 3.114), (1.0, 1.0, 0.0), (1.0, 1.0, 2.039), (-1.0, 1.0, 0.0), (-1.0, 1.0, 2.039), (0.6, 1.0, 2.241), (0.2, 1.0, 2.372), (-0.2, 1.0, 2.372), (-0.6, 1.0, 2.241), (0.2798, -0.6894, 3.598), (-0.2798, -0.6894, 3.598), (0.1679, -0.6894, 3.598), (0.05596, -0.6894, 3.598), (-0.05595, -0.6894, 3.598), (-0.1679, -0.6894, 3.598), (-2.0, 1.0, 0.0), (-2.0, 1.0, 2.039), (-0.9382, -2.815, 2.72), (-1.0, -3.0, 2.35), (-0.5916, -2.958, 2.528), (0.3106, -0.6894, 3.598), (-2.0, 4.768e-06, 0.0), (-2.0, 4.768e-06, 2.039), (-2.0, -2.0, 0.0), (-2.0, -2.0, 2.039), (-2.0, -0.4, 2.241), (-2.0, -0.8, 2.372), (-2.0, -1.2, 2.372), (-2.0, -1.6, 2.241), (-0.3106, -0.7202, 3.598), (-0.3106, -1.28, 3.598), (-0.3106, -0.8321, 3.598), (-0.3106, -0.944, 3.598), (-0.3106, -1.056, 3.598), (-0.3106, -1.168, 3.598), (-2.0, -3.0, 0.0), (-0.529, -2.645, 2.88), (-0.3106, -1.311, 3.598), (-0.437, -2.185, 3.202), (-0.3537, -1.769, 3.438), (-0.3106, -0.6894, 3.598), (0.1911, -2.867, 2.661), (0.1679, -2.518, 2.98), (0.1397, -2.095, 3.255), (0.1159, -1.738, 3.456), (-0.1159, -1.738, 3.456), (-0.1397, -2.095, 3.255), (-0.1679, -2.518, 2.98), (-0.1911, -2.867, 2.661), (0.6069, -1.821, 3.408), (0.7754, -2.326, 3.114), (0.9382, -2.815, 2.72), (1.0, -3.0, 2.35), (0.8206, -1.821, 3.408), (1.326, -2.326, 3.114), (1.815, -2.815, 2.72), (2.0, -3.0, 2.35), (0.7687, -1.354, 3.438), (1.185, -1.437, 3.202), (1.645, -1.529, 2.88), (1.958, -1.592, 2.528), (2.0, -2.0, 2.35), (1.815, -1.938, 2.72), (1.326, -1.775, 3.114), (0.8206, -1.607, 3.408), (0.7687, -0.6463, 3.438), (1.185, -0.563, 3.202), (1.645, -0.471, 2.88), (1.958, -0.4084, 2.528), (1.867, -0.8089, 2.661), (1.518, -0.8321, 2.98), (1.095, -0.8603, 3.255), (0.738, -0.8841, 3.456), (0.738, -1.116, 3.456), (1.095, -1.14, 3.255), (1.518, -1.168, 2.98), (1.867, -1.191, 2.661), (0.8206, -0.3931, 3.408), (1.326, -0.2246, 3.114), (1.815, -0.06176, 2.72), (2.0, -9.537e-07, 2.35), (0.3538, -0.2313, 3.438), (0.437, 0.1849, 3.202), (0.529, 0.645, 2.88), (0.5916, 0.958, 2.528), (1.0, 1.0, 2.35), (0.9382, 0.8147, 2.72), (0.7754, 0.3263, 3.114), (0.6069, -0.1794, 3.408), (-0.3537, -0.2313, 3.438), (-0.437, 0.1849, 3.202), (-0.529, 0.645, 2.88), (-0.5916, 0.958, 2.528), (-0.1911, 0.8668, 2.661), (-0.1679, 0.5185, 2.98), (-0.1397, 0.09522, 3.255), (-0.1159, -0.262, 3.456), (0.1159, -0.262, 3.456), (0.1397, 0.09523, 3.255), (0.1679, 0.5185, 2.98), (0.1911, 0.8668, 2.661), (-0.6069, -0.1794, 3.408), (-0.7754, 0.3263, 3.114), (-0.9382, 0.8147, 2.72), (-1.0, 1.0, 2.35), (-0.7687, -0.6463, 3.438), (-1.185, -0.563, 3.202), (-1.645, -0.471, 2.88), (-1.958, -0.4084, 2.528), (-2.0, 4.768e-06, 2.35), (-1.815, -0.06176, 2.72), (-1.326, -0.2246, 3.114), (-0.8206, -0.3931, 3.408), (-0.7687, -1.354, 3.438), (-1.185, -1.437, 3.202), (-1.645, -1.529, 2.88), (-1.958, -1.592, 2.528), (-1.867, -1.191, 2.661), (-1.518, -1.168, 2.98), (-1.095, -1.14, 3.255), (-0.738, -1.116, 3.456), (-0.738, -0.8841, 3.456), (-1.095, -0.8603, 3.255), (-1.518, -0.8321, 2.98), (-1.867, -0.8089, 2.661), (-0.8206, -1.607, 3.408), (-1.326, -1.775, 3.114), (-1.815, -1.938, 2.72), (-2.0, -2.0, 2.35), (-2.0, -3.0, 2.35), (-1.815, -2.815, 2.72), (-1.326, -2.326, 3.114), (-0.8206, -1.821, 3.408), (0.8206, -0.1794, 3.408), (1.326, 0.3263, 3.114), (1.815, 0.8147, 2.72), (2.0, 1.0, 2.35), (-0.8206, -0.1794, 3.408), (-1.326, 0.3263, 3.114), (-1.815, 0.8147, 2.72), (-2.0, 1.0, 2.35)], [], [(0, 2, 3, 1), (11, 12, 13, 10), (6, 4, 5, 7), (7, 5, 12, 11), (2, 0, 4, 6), (8, 15, 1, 3), (10, 13, 14, 9), (9, 14, 15, 8), (94, 54, 16, 18), (53, 99, 20, 21), (100, 94, 18, 19), (104, 53, 21, 17), (99, 100, 19, 20), (104, 17, 24, 108), (6, 7, 23, 22), (73, 3, 26, 184), (3, 2, 90, 26), (28, 30, 31, 29), (39, 40, 41, 38), (34, 32, 33, 35), (35, 33, 40, 39), (30, 28, 32, 34), (36, 43, 29, 31), (38, 41, 42, 37), (37, 42, 43, 36), (112, 119, 44, 46), (120, 127, 48, 49), (128, 112, 46, 47), (132, 120, 49, 45), (127, 128, 47, 48), (132, 45, 75, 188), (34, 35, 51, 50), (116, 31, 23, 111), (31, 30, 22, 23), (76, 77, 80, 81, 82, 83, 79, 78), (56, 57, 60, 61, 62, 63, 59, 58), (136, 143, 64, 66), (144, 151, 68, 69), (152, 136, 66, 67), (156, 144, 69, 65), (151, 152, 67, 68), (156, 65, 95, 192), (58, 59, 71, 70), (140, 57, 51, 191), (57, 56, 50, 51), (160, 167, 84, 86), (168, 175, 88, 89), (176, 160, 86, 87), (180, 168, 89, 85), (175, 176, 87, 88), (180, 85, 92, 187), (78, 79, 26, 90), (164, 77, 71, 195), (77, 76, 70, 71), (84, 167, 192, 95), (167, 166, 193, 192), (166, 165, 194, 193), (165, 164, 195, 194), (79, 183, 184, 26), (183, 182, 185, 184), (182, 181, 186, 185), (181, 180, 187, 186), (82, 81, 179, 172), (172, 179, 178, 173), (173, 178, 177, 174), (174, 177, 176, 175), (79, 83, 171, 183), (183, 171, 170, 182), (182, 170, 169, 181), (181, 169, 168, 180), (81, 80, 163, 179), (179, 163, 162, 178), (178, 162, 161, 177), (177, 161, 160, 176), (83, 82, 172, 171), (171, 172, 173, 170), (170, 173, 174, 169), (169, 174, 175, 168), (80, 77, 164, 163), (163, 164, 165, 162), (162, 165, 166, 161), (161, 166, 167, 160), (64, 143, 188, 75), (143, 142, 189, 188), (142, 141, 190, 189), (141, 140, 191, 190), (59, 159, 195, 71), (159, 158, 194, 195), (158, 157, 193, 194), (157, 156, 192, 193), (62, 61, 155, 148), (148, 155, 154, 149), (149, 154, 153, 150), (150, 153, 152, 151), (59, 63, 147, 159), (159, 147, 146, 158), (158, 146, 145, 157), (157, 145, 144, 156), (61, 60, 139, 155), (155, 139, 138, 154), (154, 138, 137, 153), (153, 137, 136, 152), (63, 62, 148, 147), (147, 148, 149, 146), (146, 149, 150, 145), (145, 150, 151, 144), (60, 57, 140, 139), (139, 140, 141, 138), (138, 141, 142, 137), (137, 142, 143, 136), (44, 119, 108, 24), (119, 118, 109, 108), (118, 117, 110, 109), (117, 116, 111, 110), (35, 135, 191, 51), (135, 134, 190, 191), (134, 133, 189, 190), (133, 132, 188, 189), (38, 37, 131, 124), (124, 131, 130, 125), (125, 130, 129, 126), (126, 129, 128, 127), (35, 39, 123, 135), (135, 123, 122, 134), (134, 122, 121, 133), (133, 121, 120, 132), (37, 36, 115, 131), (131, 115, 114, 130), (130, 114, 113, 129), (129, 113, 112, 128), (39, 38, 124, 123), (123, 124, 125, 122), (122, 125, 126, 121), (121, 126, 127, 120), (36, 31, 116, 115), (115, 116, 117, 114), (114, 117, 118, 113), (113, 118, 119, 112), (16, 54, 187, 92), (54, 55, 186, 187), (55, 72, 185, 186), (72, 73, 184, 185), (7, 107, 111, 23), (107, 106, 110, 111), (106, 105, 109, 110), (105, 104, 108, 109), (10, 9, 103, 96), (96, 103, 102, 97), (97, 102, 101, 98), (98, 101, 100, 99), (7, 11, 25, 107), (107, 25, 27, 106), (106, 27, 52, 105), (105, 52, 53, 104), (9, 8, 74, 103), (103, 74, 91, 102), (102, 91, 93, 101), (101, 93, 94, 100), (11, 10, 96, 25), (25, 96, 97, 27), (27, 97, 98, 52), (52, 98, 99, 53), (8, 3, 73, 74), (74, 73, 72, 91), (91, 72, 55, 93), (93, 55, 54, 94), (21, 20, 19, 18, 16, 92, 85, 89, 88, 87, 86, 84, 95, 65, 69, 68, 67, 66, 64, 75, 45, 49, 48, 47, 46, 44, 24, 17), (6, 22, 30, 34, 50, 56, 58, 70, 76, 78, 90, 2)])
me_cube_004.polygons.foreach_set('material_index', [0, 0, 0, 0, 1, 0, 0, 0, 0, 0, 0, 0, 0, 0, 0, 0, 0, 0, 0, 0, 0, 1, 0, 0, 0, 0, 0, 0, 0, 0, 0, 0, 0, 0, 0, 0, 0, 0, 0, 0, 0, 0, 0, 0, 0, 0, 0, 0, 0, 0, 0, 0, 0, 0, 0, 0, 0, 0, 0, 0, 0, 0, 0, 0, 0, 0, 0, 0, 0, 0, 0, 0, 0, 0, 0, 0, 0, 0, 0, 0, 0, 0, 0, 0, 0, 0, 0, 0, 0, 0, 0, 0, 0, 0, 0, 0, 0, 0, 0, 0, 0, 0, 0, 0, 0, 0, 0, 0, 0, 0, 0, 0, 0, 0, 0, 0, 0, 0, 0, 0, 0, 0, 0, 0, 0, 0, 0, 0, 0, 0, 0, 0, 0, 0, 0, 0, 0, 0, 0, 0, 0, 0, 0, 0, 0, 0, 0, 0, 0, 0, 0, 0, 0, 0, 0, 0, 0, 0, 0, 0, 0, 0, 0, 0, 0, 0, 0, 1])
_uv = me_cube_004.uv_layers.new(name='UVMap')
_uv.uv.foreach_set('vector', [0.375, 0.0, 0.375, 0.25, 0.625, 0.25, 0.625, 0.0, 0.675, 0.5, 0.675, 0.75, 0.725, 0.75, 0.725, 0.5, 0.375, 0.5, 0.375, 0.75, 0.625, 0.75, 0.625, 0.5, 0.625, 0.5, 0.625, 0.75, 0.675, 0.75, 0.675, 0.5, 0.125, 0.5, 0.125, 0.75, 0.375, 0.75, 0.375, 0.5, 0.825, 0.5, 0.825, 0.75, 0.875, 0.75, 0.875, 0.5, 0.725, 0.5, 0.725, 0.75, 0.775, 0.75, 0.775, 0.5, 0.775, 0.5, 0.775, 0.75, 0.825, 0.75, 0.825, 0.5, 0.825, 0.5, 0.875, 0.5, 0.875, 0.5, 0.825, 0.5, 0.675, 0.5, 0.725, 0.5, 0.725, 0.5, 0.675, 0.5, 0.775, 0.5, 0.825, 0.5, 0.825, 0.5, 0.775, 0.5, 0.625, 0.5, 0.675, 0.5, 0.675, 0.5, 0.625, 0.5, 0.725, 0.5, 0.775, 0.5, 0.775, 0.5, 0.725, 0.5, 0.625, 0.5, 0.625, 0.5, 0.625, 0.5, 0.625, 0.5, 0.375, 0.5, 0.625, 0.5, 0.625, 0.5, 0.375, 0.5, 0.875, 0.5, 0.875, 0.5, 0.875, 0.5, 0.875, 0.5, 0.625, 0.25, 0.375, 0.25, 0.375, 0.25, 0.625, 0.25, 0.375, 0.0, 0.375, 0.25, 0.625, 0.25, 0.625, 0.0, 0.675, 0.5, 0.675, 0.75, 0.725, 0.75, 0.725, 0.5, 0.375, 0.5, 0.375, 0.75, 0.625, 0.75, 0.625, 0.5, 0.625, 0.5, 0.625, 0.75, 0.675, 0.75, 0.675, 0.5, 0.125, 0.5, 0.125, 0.75, 0.375, 0.75, 0.375, 0.5, 0.825, 0.5, 0.825, 0.75, 0.875, 0.75, 0.875, 0.5, 0.725, 0.5, 0.725, 0.75, 0.775, 0.75, 0.775, 0.5, 0.775, 0.5, 0.775, 0.75, 0.825, 0.75, 0.825, 0.5, 0.825, 0.5, 0.875, 0.5, 0.875, 0.5, 0.825, 0.5, 0.675, 0.5, 0.725, 0.5, 0.725, 0.5, 0.675, 0.5, 0.775, 0.5, 0.825, 0.5, 0.825, 0.5, 0.775, 0.5, 0.625, 0.5, 0.675, 0.5, 0.675, 0.5, 0.625, 0.5, 0.725, 0.5, 0.775, 0.5, 0.775, 0.5, 0.725, 0.5, 0.625, 0.5, 0.625, 0.5, 0.625, 0.5, 0.625, 0.5, 0.375, 0.5, 0.625, 0.5, 0.625, 0.5, 0.375, 0.5, 0.875, 0.5, 0.875, 0.5, 0.875, 0.5, 0.875, 0.5, 0.625, 0.25, 0.375, 0.25, 0.375, 0.25, 0.625, 0.25, 0.375, 0.25, 0.875, 0.5, 0.825, 0.5, 0.775, 0.5, 0.725, 0.5, 0.675, 0.5, 0.625, 0.5, 0.375, 0.5, 0.375, 0.25, 0.875, 0.5, 0.825, 0.5, 0.775, 0.5, 0.725, 0.5, 0.675, 0.5, 0.625, 0.5, 0.375, 0.5, 0.825, 0.5, 0.875, 0.5, 0.875, 0.5, 0.825, 0.5, 0.675, 0.5, 0.725, 0.5, 0.725, 0.5, 0.675, 0.5, 0.775, 0.5, 0.825, 0.5, 0.825, 0.5, 0.775, 0.5, 0.625, 0.5, 0.675, 0.5, 0.675, 0.5, 0.625, 0.5, 0.725, 0.5, 0.775, 0.5, 0.775, 0.5, 0.725, 0.5, 0.625, 0.5, 0.625, 0.5, 0.625, 0.5, 0.625, 0.5, 0.375, 0.5, 0.625, 0.5, 0.625, 0.5, 0.375, 0.5, 0.875, 0.5, 0.875, 0.5, 0.875, 0.5, 0.875, 0.5, 0.625, 0.25, 0.375, 0.25, 0.375, 0.25, 0.625, 0.25, 0.825, 0.5, 0.875, 0.5, 0.875, 0.5, 0.825, 0.5, 0.675, 0.5, 0.725, 0.5, 0.725, 0.5, 0.675, 0.5, 0.775, 0.5, 0.825, 0.5, 0.825, 0.5, 0.775, 0.5, 0.625, 0.5, 0.675, 0.5, 0.675, 0.5, 0.625, 0.5, 0.725, 0.5, 0.775, 0.5, 0.775, 0.5, 0.725, 0.5, 0.625, 0.5, 0.625, 0.5, 0.625, 0.5, 0.625, 0.5, 0.375, 0.5, 0.625, 0.5, 0.625, 0.5, 0.375, 0.5, 0.875, 0.5, 0.875, 0.5, 0.875, 0.5, 0.875, 0.5, 0.625, 0.25, 0.375, 0.25, 0.375, 0.25, 0.625, 0.25, 0.875, 0.5, 0.875, 0.5, 0.875, 0.5, 0.875, 0.5, 0.875, 0.5, 0.875, 0.5, 0.875, 0.5, 0.875, 0.5, 0.875, 0.5, 0.875, 0.5, 0.875, 0.5, 0.875, 0.5, 0.875, 0.5, 0.875, 0.5, 0.875, 0.5, 0.875, 0.5, 0.625, 0.5, 0.625, 0.5, 0.625, 0.5, 0.625, 0.5, 0.625, 0.5, 0.625, 0.5, 0.625, 0.5, 0.625, 0.5, 0.625, 0.5, 0.625, 0.5, 0.625, 0.5, 0.625, 0.5, 0.625, 0.5, 0.625, 0.5, 0.625, 0.5, 0.625, 0.5, 0.725, 0.5, 0.775, 0.5, 0.775, 0.5, 0.725, 0.5, 0.725, 0.5, 0.775, 0.5, 0.775, 0.5, 0.725, 0.5, 0.725, 0.5, 0.775, 0.5, 0.775, 0.5, 0.725, 0.5, 0.725, 0.5, 0.775, 0.5, 0.775, 0.5, 0.725, 0.5, 0.625, 0.5, 0.675, 0.5, 0.675, 0.5, 0.625, 0.5, 0.625, 0.5, 0.675, 0.5, 0.675, 0.5, 0.625, 0.5, 0.625, 0.5, 0.675, 0.5, 0.675, 0.5, 0.625, 0.5, 0.625, 0.5, 0.675, 0.5, 0.675, 0.5, 0.625, 0.5, 0.775, 0.5, 0.825, 0.5, 0.825, 0.5, 0.775, 0.5, 0.775, 0.5, 0.825, 0.5, 0.825, 0.5, 0.775, 0.5, 0.775, 0.5, 0.825, 0.5, 0.825, 0.5, 0.775, 0.5, 0.775, 0.5, 0.825, 0.5, 0.825, 0.5, 0.775, 0.5, 0.675, 0.5, 0.725, 0.5, 0.725, 0.5, 0.675, 0.5, 0.675, 0.5, 0.725, 0.5, 0.725, 0.5, 0.675, 0.5, 0.675, 0.5, 0.725, 0.5, 0.725, 0.5, 0.675, 0.5, 0.675, 0.5, 0.725, 0.5, 0.725, 0.5, 0.675, 0.5, 0.825, 0.5, 0.875, 0.5, 0.875, 0.5, 0.825, 0.5, 0.825, 0.5, 0.875, 0.5, 0.875, 0.5, 0.825, 0.5, 0.825, 0.5, 0.875, 0.5, 0.875, 0.5, 0.825, 0.5, 0.825, 0.5, 0.875, 0.5, 0.875, 0.5, 0.825, 0.5, 0.875, 0.5, 0.875, 0.5, 0.875, 0.5, 0.875, 0.5, 0.875, 0.5, 0.875, 0.5, 0.875, 0.5, 0.875, 0.5, 0.875, 0.5, 0.875, 0.5, 0.875, 0.5, 0.875, 0.5, 0.875, 0.5, 0.875, 0.5, 0.875, 0.5, 0.875, 0.5, 0.625, 0.5, 0.625, 0.5, 0.625, 0.5, 0.625, 0.5, 0.625, 0.5, 0.625, 0.5, 0.625, 0.5, 0.625, 0.5, 0.625, 0.5, 0.625, 0.5, 0.625, 0.5, 0.625, 0.5, 0.625, 0.5, 0.625, 0.5, 0.625, 0.5, 0.625, 0.5, 0.725, 0.5, 0.775, 0.5, 0.775, 0.5, 0.725, 0.5, 0.725, 0.5, 0.775, 0.5, 0.775, 0.5, 0.725, 0.5, 0.725, 0.5, 0.775, 0.5, 0.775, 0.5, 0.725, 0.5, 0.725, 0.5, 0.775, 0.5, 0.775, 0.5, 0.725, 0.5, 0.625, 0.5, 0.675, 0.5, 0.675, 0.5, 0.625, 0.5, 0.625, 0.5, 0.675, 0.5, 0.675, 0.5, 0.625, 0.5, 0.625, 0.5, 0.675, 0.5, 0.675, 0.5, 0.625, 0.5, 0.625, 0.5, 0.675, 0.5, 0.675, 0.5, 0.625, 0.5, 0.775, 0.5, 0.825, 0.5, 0.825, 0.5, 0.775, 0.5, 0.775, 0.5, 0.825, 0.5, 0.825, 0.5, 0.775, 0.5, 0.775, 0.5, 0.825, 0.5, 0.825, 0.5, 0.775, 0.5, 0.775, 0.5, 0.825, 0.5, 0.825, 0.5, 0.775, 0.5, 0.675, 0.5, 0.725, 0.5, 0.725, 0.5, 0.675, 0.5, 0.675, 0.5, 0.725, 0.5, 0.725, 0.5, 0.675, 0.5, 0.675, 0.5, 0.725, 0.5, 0.725, 0.5, 0.675, 0.5, 0.675, 0.5, 0.725, 0.5, 0.725, 0.5, 0.675, 0.5, 0.825, 0.5, 0.875, 0.5, 0.875, 0.5, 0.825, 0.5, 0.825, 0.5, 0.875, 0.5, 0.875, 0.5, 0.825, 0.5, 0.825, 0.5, 0.875, 0.5, 0.875, 0.5, 0.825, 0.5, 0.825, 0.5, 0.875, 0.5, 0.875, 0.5, 0.825, 0.5, 0.875, 0.5, 0.875, 0.5, 0.875, 0.5, 0.875, 0.5, 0.875, 0.5, 0.875, 0.5, 0.875, 0.5, 0.875, 0.5, 0.875, 0.5, 0.875, 0.5, 0.875, 0.5, 0.875, 0.5, 0.875, 0.5, 0.875, 0.5, 0.875, 0.5, 0.875, 0.5, 0.625, 0.5, 0.625, 0.5, 0.625, 0.5, 0.625, 0.5, 0.625, 0.5, 0.625, 0.5, 0.625, 0.5, 0.625, 0.5, 0.625, 0.5, 0.625, 0.5, 0.625, 0.5, 0.625, 0.5, 0.625, 0.5, 0.625, 0.5, 0.625, 0.5, 0.625, 0.5, 0.725, 0.5, 0.775, 0.5, 0.775, 0.5, 0.725, 0.5, 0.725, 0.5, 0.775, 0.5, 0.775, 0.5, 0.725, 0.5, 0.725, 0.5, 0.775, 0.5, 0.775, 0.5, 0.725, 0.5, 0.725, 0.5, 0.775, 0.5, 0.775, 0.5, 0.725, 0.5, 0.625, 0.5, 0.675, 0.5, 0.675, 0.5, 0.625, 0.5, 0.625, 0.5, 0.675, 0.5, 0.675, 0.5, 0.625, 0.5, 0.625, 0.5, 0.675, 0.5, 0.675, 0.5, 0.625, 0.5, 0.625, 0.5, 0.675, 0.5, 0.675, 0.5, 0.625, 0.5, 0.775, 0.5, 0.825, 0.5, 0.825, 0.5, 0.775, 0.5, 0.775, 0.5, 0.825, 0.5, 0.825, 0.5, 0.775, 0.5, 0.775, 0.5, 0.825, 0.5, 0.825, 0.5, 0.775, 0.5, 0.775, 0.5, 0.825, 0.5, 0.825, 0.5, 0.775, 0.5, 0.675, 0.5, 0.725, 0.5, 0.725, 0.5, 0.675, 0.5, 0.675, 0.5, 0.725, 0.5, 0.725, 0.5, 0.675, 0.5, 0.675, 0.5, 0.725, 0.5, 0.725, 0.5, 0.675, 0.5, 0.675, 0.5, 0.725, 0.5, 0.725, 0.5, 0.675, 0.5, 0.825, 0.5, 0.875, 0.5, 0.875, 0.5, 0.825, 0.5, 0.825, 0.5, 0.875, 0.5, 0.875, 0.5, 0.825, 0.5, 0.825, 0.5, 0.875, 0.5, 0.875, 0.5, 0.825, 0.5, 0.825, 0.5, 0.875, 0.5, 0.875, 0.5, 0.825, 0.5, 0.875, 0.5, 0.875, 0.5, 0.875, 0.5, 0.875, 0.5, 0.875, 0.5, 0.875, 0.5, 0.875, 0.5, 0.875, 0.5, 0.875, 0.5, 0.875, 0.5, 0.875, 0.5, 0.875, 0.5, 0.875, 0.5, 0.875, 0.5, 0.875, 0.5, 0.875, 0.5, 0.625, 0.5, 0.625, 0.5, 0.625, 0.5, 0.625, 0.5, 0.625, 0.5, 0.625, 0.5, 0.625, 0.5, 0.625, 0.5, 0.625, 0.5, 0.625, 0.5, 0.625, 0.5, 0.625, 0.5, 0.625, 0.5, 0.625, 0.5, 0.625, 0.5, 0.625, 0.5, 0.725, 0.5, 0.775, 0.5, 0.775, 0.5, 0.725, 0.5, 0.725, 0.5, 0.775, 0.5, 0.775, 0.5, 0.725, 0.5, 0.725, 0.5, 0.775, 0.5, 0.775, 0.5, 0.725, 0.5, 0.725, 0.5, 0.775, 0.5, 0.775, 0.5, 0.725, 0.5, 0.625, 0.5, 0.675, 0.5, 0.675, 0.5, 0.625, 0.5, 0.625, 0.5, 0.675, 0.5, 0.675, 0.5, 0.625, 0.5, 0.625, 0.5, 0.675, 0.5, 0.675, 0.5, 0.625, 0.5, 0.625, 0.5, 0.675, 0.5, 0.675, 0.5, 0.625, 0.5, 0.775, 0.5, 0.825, 0.5, 0.825, 0.5, 0.775, 0.5, 0.775, 0.5, 0.825, 0.5, 0.825, 0.5, 0.775, 0.5, 0.775, 0.5, 0.825, 0.5, 0.825, 0.5, 0.775, 0.5, 0.775, 0.5, 0.825, 0.5, 0.825, 0.5, 0.775, 0.5, 0.675, 0.5, 0.725, 0.5, 0.725, 0.5, 0.675, 0.5, 0.675, 0.5, 0.725, 0.5, 0.725, 0.5, 0.675, 0.5, 0.675, 0.5, 0.725, 0.5, 0.725, 0.5, 0.675, 0.5, 0.675, 0.5, 0.725, 0.5, 0.725, 0.5, 0.675, 0.5, 0.825, 0.5, 0.875, 0.5, 0.875, 0.5, 0.825, 0.5, 0.825, 0.5, 0.875, 0.5, 0.875, 0.5, 0.825, 0.5, 0.825, 0.5, 0.875, 0.5, 0.875, 0.5, 0.825, 0.5, 0.825, 0.5, 0.875, 0.5, 0.875, 0.5, 0.825, 0.5, 0.675, 0.5, 0.725, 0.5, 0.775, 0.5, 0.825, 0.5, 0.875, 0.5, 0.875, 0.5, 0.625, 0.5, 0.675, 0.5, 0.725, 0.5, 0.775, 0.5, 0.825, 0.5, 0.875, 0.5, 0.875, 0.5, 0.625, 0.5, 0.675, 0.5, 0.725, 0.5, 0.775, 0.5, 0.825, 0.5, 0.875, 0.5, 0.875, 0.5, 0.625, 0.5, 0.675, 0.5, 0.725, 0.5, 0.775, 0.5, 0.825, 0.5, 0.875, 0.5, 0.875, 0.5, 0.625, 0.5, 0.375, 0.5, 0.375, 0.5, 0.375, 0.25, 0.375, 0.5, 0.375, 0.5, 0.375, 0.25, 0.375, 0.5, 0.375, 0.5, 0.375, 0.25, 0.375, 0.5, 0.375, 0.5, 0.375, 0.25])
me_cube_004.materials.append(mat_walls)
me_cube_004.materials.append(mat_ground)
me_cube_004.materials.append(mat_closed_wall)
me_cube_004.update()

# ---- objects
ob_room = bpy.data.objects.new('room', me_cube_002)
ob_3_way_intersection_col = bpy.data.objects.new('3_way_intersection-col', me_cube_001)
ob_4_way_intersection_col_001 = bpy.data.objects.new('4_way_intersection-col.001', me_cube_003)
ob_corner = bpy.data.objects.new('corner', me_cube_004)

# ---- transforms, parenting, visibility, modifiers, constraints
ob_room.location = (0.0, 0.0, 0.0)
ob_3_way_intersection_col.location = (0.0, 28.0, 0.0)
ob_4_way_intersection_col_001.location = (0.0, 45.0, 0.0)
ob_corner.location = (0.0, 62.0, 0.0)

# ---- collection membership
col_collection.objects.link(ob_room)
col_collection.objects.link(ob_3_way_intersection_col)
col_collection.objects.link(ob_4_way_intersection_col_001)
col_collection.objects.link(ob_corner)

# ---- scene / render settings (as saved in the file)
scene.frame_start = 1; scene.frame_end = 250; scene.frame_set(1)
scene.render.engine = 'BLENDER_EEVEE_NEXT'
bpy.context.view_layer.update()

# ---- added for rendering (the .blend has no active camera and no usable light): camera, sun
cam_auto = bpy.data.cameras.new('AutoCamera')
cam_auto.lens = 50.0
cam_auto.sensor_width = 36.0
cam_auto.clip_end = 1320.94
ob_auto_camera = bpy.data.objects.new('AutoCamera', cam_auto)
scene.collection.objects.link(ob_auto_camera)
ob_auto_camera.location = (75.2677, -65.8213, 62.013)
ob_auto_camera.rotation_euler = (1.09748, -7.21219e-08, 0.694738)
scene.camera = ob_auto_camera
light_auto_sun = bpy.data.lights.new('AutoSun', 'SUN')
light_auto_sun.energy = 3.0
light_auto_sun.angle = 0.0523599
ob_auto_sun = bpy.data.objects.new('AutoSun', light_auto_sun)
scene.collection.objects.link(ob_auto_sun)
ob_auto_sun.rotation_euler = (0.872665, 0.174533, 0.523599)
bpy.context.view_layer.update()
